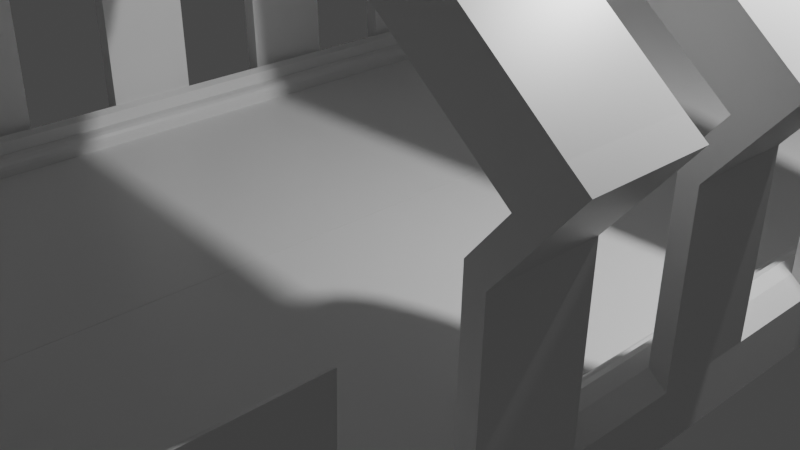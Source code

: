 # Source: bridge1_a10.blend  (saved by Blender 2.82.7; exported with 4.5.12 LTS)
import bpy
from mathutils import Matrix  # noqa: F401  (used for matrix-valued properties, if any)

bpy.ops.wm.read_factory_settings(use_empty=True)
scene = bpy.context.scene
scene.name = 'Scene'

# ---- collections
col_collection = bpy.data.collections.new('Collection'); scene.collection.children.link(col_collection)

# ---- materials (node trees are filled in below, after node groups)
mat_material = bpy.data.materials.new('Material')
mat_material.alpha_threshold = 0.0
mat_material.use_transparent_shadow = False
mat_material.line_color = (0.0, 0.0, 0.0, 1.0)

# ---- material node trees
mat_material.use_nodes = True; mat_material.node_tree.nodes.clear()
_N = mat_material.node_tree.nodes; _L = mat_material.node_tree.links
n0 = _N.new('ShaderNodeOutputMaterial'); n0.name = 'Material Output'; n0.location = (300, 300)
n1 = _N.new('ShaderNodeBsdfPrincipled'); n1.name = 'Principled BSDF'; n1.location = (10, 300)
n1.distribution = 'GGX'
n1.subsurface_method = 'BURLEY'
n1.inputs[2].default_value = 0.4
n1.inputs[3].default_value = 1.45
n1.inputs[27].default_value = (0.0, 0.0, 0.0, 1.0)
n1.inputs[28].default_value = 1.0
_L.new(n1.outputs[0], n0.inputs[0])
n0.is_active_output = True

# ---- world
world_world = bpy.data.worlds.new('World'); scene.world = world_world
world_world.use_nodes = True; world_world.node_tree.nodes.clear()
_N = world_world.node_tree.nodes; _L = world_world.node_tree.links
n0 = _N.new('ShaderNodeOutputWorld'); n0.name = 'World Output'; n0.location = (300, 300)
n1 = _N.new('ShaderNodeBackground'); n1.name = 'Background'; n1.location = (10, 300)
n1.inputs[0].default_value = (0.05088, 0.05088, 0.05088, 1.0)
_L.new(n1.outputs[0], n0.inputs[0])
n0.is_active_output = True
world_world.color = (0.05088, 0.05088, 0.05088)
world_world.use_sun_shadow = False
world_world.sun_shadow_jitter_overblur = 0.0

# ---- cameras
cam_camera = bpy.data.cameras.new('Camera')
cam_camera.clip_end = 100.0
cam_camera.ortho_scale = 7.314

# ---- lights
light_light = bpy.data.lights.new('Light', 'POINT')
light_light.transmission_factor = 0.0
light_light.energy = 1000.0
light_light.shadow_soft_size = 0.1
light_light.shadow_maximum_resolution = 0.006
light_light.use_absolute_resolution = True

# ---- meshes
me_cube = bpy.data.meshes.new('Cube')
me_cube.from_pydata([(-0.001745, 10.18, -0.181), (-0.001745, 10.18, 0.181), (-0.001745, -10.18, -0.181), (-0.001745, -10.18, 0.181), (-3.865, 10.18, -0.181), (-3.865, 10.18, 0.181), (-3.865, -10.18, -0.181), (-3.865, -10.18, 0.181), (-3.468, 10.18, 0.181), (-3.468, -10.18, -0.181), (-3.468, -10.18, 0.181), (-3.468, 10.18, -0.181), (-3.865, 10.18, 0.3247), (-3.865, -10.18, 0.3247), (-3.468, 10.18, 0.3591), (-3.696, 10.18, 0.4658), (-3.499, 10.18, 0.482), (-3.582, 10.18, 0.521), (-3.696, -10.18, 0.4658), (-3.468, -10.18, 0.3591), (-3.582, -10.18, 0.521), (-3.499, -10.18, 0.482), (-3.865, -9.159, 0.181), (-0.001745, -9.159, -0.181), (-3.865, -9.159, -0.181), (-0.001745, -9.159, 0.181), (-3.468, -9.159, 0.181), (-3.468, -9.159, -0.181), (-3.865, -9.159, 0.3247), (-3.468, -9.159, 0.3591), (-3.499, -9.159, 0.482), (-3.582, -9.159, 0.521), (-3.696, -9.159, 0.4658), (-3.865, -8.207, -0.181), (-0.001745, -8.207, 0.181), (-3.499, -8.207, 0.482), (-3.582, -8.207, 0.521), (-3.696, -8.207, 0.4658), (-3.865, -8.207, 0.181), (-0.001745, -8.207, -0.181), (-3.468, -8.207, 0.181), (-3.468, -8.207, -0.181), (-3.865, -8.207, 0.3247), (-3.468, -8.207, 0.3591), (-3.865, -7.105, -0.181), (-0.001745, -7.105, 0.181), (-3.499, -7.105, 0.482), (-3.582, -7.105, 0.521), (-3.696, -7.105, 0.4658), (-3.865, -7.105, 0.181), (-0.001745, -7.105, -0.181), (-3.468, -7.105, 0.181), (-3.468, -7.105, -0.181), (-3.865, -7.105, 0.3247), (-3.468, -7.105, 0.3591), (-3.865, -6.123, -0.181), (-0.001745, -6.123, 0.181), (-3.499, -6.123, 0.482), (-3.582, -6.123, 0.521), (-3.696, -6.123, 0.4658), (-3.865, -6.123, 0.181), (-0.001745, -6.123, -0.181), (-3.468, -6.123, 0.181), (-3.468, -6.123, -0.181), (-3.865, -6.123, 0.3247), (-3.468, -6.123, 0.3591), (-3.865, -5.084, -0.181), (-0.001745, -5.084, 0.181), (-3.499, -5.084, 0.482), (-3.582, -5.084, 0.521), (-3.696, -5.084, 0.4658), (-3.865, -5.084, 0.181), (-0.001745, -5.084, -0.181), (-3.468, -5.084, 0.181), (-3.468, -5.084, -0.181), (-3.865, -5.084, 0.3247), (-3.468, -5.084, 0.3591), (-3.865, -4.092, -0.181), (-0.001745, -4.092, 0.181), (-3.499, -4.092, 0.482), (-3.582, -4.092, 0.521), (-3.696, -4.092, 0.4658), (-3.865, -4.092, 0.181), (-0.001745, -4.092, -0.181), (-3.468, -4.092, 0.181), (-3.468, -4.092, -0.181), (-3.865, -4.092, 0.3247), (-3.468, -4.092, 0.3591), (-3.865, -3.043, -0.181), (-0.001745, -3.043, 0.181), (-3.499, -3.043, 0.482), (-3.582, -3.043, 0.521), (-3.696, -3.043, 0.4658), (-3.865, -3.043, 0.181), (-0.001745, -3.043, -0.181), (-3.468, -3.043, 0.181), (-3.468, -3.043, -0.181), (-3.865, -3.043, 0.3247), (-3.468, -3.043, 0.3591), (-3.865, -2.064, -0.181), (-0.001745, -2.064, 0.181), (-3.499, -2.064, 0.482), (-3.582, -2.064, 0.521), (-3.696, -2.064, 0.4658), (-3.865, -2.064, 0.181), (-0.001745, -2.064, -0.181), (-3.468, -2.064, 0.181), (-3.468, -2.064, -0.181), (-3.865, -2.064, 0.3247), (-3.468, -2.064, 0.3591), (-3.865, -1.008, -0.181), (-0.001745, -1.008, 0.181), (-3.499, -1.008, 0.482), (-3.582, -1.008, 0.521), (-3.696, -1.008, 0.4658), (-3.865, -1.008, 0.181), (-0.001745, -1.008, -0.181), (-3.468, -1.008, 0.181), (-3.468, -1.008, -0.181), (-3.865, -1.008, 0.3247), (-3.468, -1.008, 0.3591), (-3.865, -0.01131, -0.181), (-0.001745, -0.01131, 0.181), (-3.499, -0.01131, 0.482), (-3.582, -0.01131, 0.521), (-3.696, -0.01131, 0.4658), (-3.865, -0.01131, 0.181), (-0.001745, -0.01131, -0.181), (-3.468, -0.01131, 0.181), (-3.468, -0.01131, -0.181), (-3.865, -0.01131, 0.3247), (-3.468, -0.01131, 0.3591), (-3.865, 1.016, -0.181), (-0.001745, 1.016, 0.181), (-3.499, 1.016, 0.482), (-3.582, 1.016, 0.521), (-3.696, 1.016, 0.4658), (-3.865, 1.016, 0.181), (-0.001745, 1.016, -0.181), (-3.468, 1.016, 0.181), (-3.468, 1.016, -0.181), (-3.865, 1.016, 0.3247), (-3.468, 1.016, 0.3591), (-3.865, 2.039, -0.181), (-0.001745, 2.039, 0.181), (-3.499, 2.039, 0.482), (-3.582, 2.039, 0.521), (-3.696, 2.039, 0.4658), (-3.865, 2.039, 0.181), (-0.001745, 2.039, -0.181), (-3.468, 2.039, 0.181), (-3.468, 2.039, -0.181), (-3.865, 2.039, 0.3247), (-3.468, 2.039, 0.3591), (-3.865, 3.045, -0.181), (-0.001745, 3.045, 0.181), (-3.499, 3.045, 0.482), (-3.582, 3.045, 0.521), (-3.696, 3.045, 0.4658), (-3.865, 3.045, 0.181), (-0.001745, 3.045, -0.181), (-3.468, 3.045, 0.181), (-3.468, 3.045, -0.181), (-3.865, 3.045, 0.3247), (-3.468, 3.045, 0.3591), (-3.865, 4.092, -0.181), (-0.001745, 4.092, 0.181), (-3.499, 4.092, 0.482), (-3.582, 4.092, 0.521), (-3.696, 4.092, 0.4658), (-3.865, 4.092, 0.181), (-0.001745, 4.092, -0.181), (-3.468, 4.092, 0.181), (-3.468, 4.092, -0.181), (-3.865, 4.092, 0.3247), (-3.468, 4.092, 0.3591), (-3.865, 5.171, -0.181), (-0.001745, 5.171, 0.181), (-3.499, 5.171, 0.482), (-3.582, 5.171, 0.521), (-3.696, 5.171, 0.4658), (-3.865, 5.171, 0.181), (-0.001745, 5.171, -0.181), (-3.468, 5.171, 0.181), (-3.468, 5.171, -0.181), (-3.865, 5.171, 0.3247), (-3.468, 5.171, 0.3591), (-3.865, 6.214, -0.181), (-0.001745, 6.214, 0.181), (-3.499, 6.214, 0.482), (-3.582, 6.214, 0.521), (-3.696, 6.214, 0.4658), (-3.865, 6.214, 0.181), (-0.001745, 6.214, -0.181), (-3.468, 6.214, 0.181), (-3.468, 6.214, -0.181), (-3.865, 6.214, 0.3247), (-3.468, 6.214, 0.3591), (-3.865, 7.253, -0.181), (-0.001745, 7.253, 0.181), (-3.499, 7.253, 0.482), (-3.582, 7.253, 0.521), (-3.696, 7.253, 0.4658), (-3.865, 7.253, 0.181), (-0.001745, 7.253, -0.181), (-3.468, 7.253, 0.181), (-3.468, 7.253, -0.181), (-3.865, 7.253, 0.3247), (-3.468, 7.253, 0.3591), (-3.865, 8.369, -0.181), (-0.001745, 8.369, 0.181), (-3.499, 8.369, 0.482), (-3.582, 8.369, 0.521), (-3.696, 8.369, 0.4658), (-3.865, 8.369, 0.181), (-0.001745, 8.369, -0.181), (-3.468, 8.369, 0.181), (-3.468, 8.369, -0.181), (-3.865, 8.369, 0.3247), (-3.468, 8.369, 0.3591), (-3.865, 9.32, -0.181), (-0.001745, 9.32, 0.181), (-3.499, 9.32, 0.482), (-3.582, 9.32, 0.521), (-3.696, 9.32, 0.4658), (-3.865, 9.32, 0.181), (-0.001745, 9.32, -0.181), (-3.468, 9.32, 0.181), (-3.468, 9.32, -0.181), (-3.865, 9.32, 0.3247), (-3.468, 9.32, 0.3591), (-3.912, 10.18, 1.981), (-3.912, -8.207, 1.981), (-3.912, -9.159, 1.981), (-3.912, -6.123, 1.981), (-3.912, -7.105, 1.981), (-3.912, -4.092, 1.981), (-3.912, -5.084, 1.981), (-3.912, -2.064, 1.981), (-3.912, -3.043, 1.981), (-3.743, -3.043, 2.122), (-3.743, -2.064, 2.122), (-3.912, -0.01131, 1.981), (-3.912, -1.008, 1.981), (-3.743, -1.008, 2.122), (-3.743, -0.01131, 2.122), (-3.912, 2.039, 1.981), (-3.912, 1.016, 1.981), (-3.743, 1.016, 2.122), (-3.743, 2.039, 2.122), (-3.912, 4.092, 1.981), (-3.912, 3.045, 1.981), (-3.912, 6.214, 1.981), (-3.912, 5.171, 1.981), (-3.912, 8.369, 1.981), (-3.912, 7.253, 1.981), (-3.912, 9.32, 1.981), (-3.865, -1.008, 0.3247), (-3.865, -2.064, 0.3247), (-3.696, -2.064, 0.4658), (-3.696, -1.008, 0.4658), (-3.865, 1.016, 0.3247), (-3.865, -0.01131, 0.3247), (-3.696, -0.01131, 0.4658), (-3.696, 1.016, 0.4658), (-3.912, -2.064, 1.981), (-3.912, -3.043, 1.981), (-3.743, -3.043, 2.122), (-3.743, -2.064, 2.122), (-3.912, -0.01131, 1.981), (-3.912, -1.008, 1.981), (-3.743, -1.008, 2.122), (-3.743, -0.01131, 2.122), (-3.912, 2.039, 1.981), (-3.912, 1.016, 1.981), (-3.743, 1.016, 2.122), (-3.743, 2.039, 2.122), (-3.912, -2.064, 1.981), (-3.912, -3.043, 1.981), (-3.743, -3.043, 2.122), (-3.743, -2.064, 2.122), (-3.912, -0.01131, 1.981), (-3.912, -1.008, 1.981), (-3.743, -1.008, 2.122), (-3.743, -0.01131, 2.122), (-3.912, 2.039, 1.981), (-3.912, 1.016, 1.981), (-3.743, 1.016, 2.122), (-3.743, 2.039, 2.122), (-4.553, -2.064, 2.75), (-4.553, -3.043, 2.75), (-4.383, -3.043, 2.891), (-4.383, -2.064, 2.891), (-4.553, -0.01131, 2.75), (-4.553, -1.008, 2.75), (-4.383, -1.008, 2.891), (-4.383, -0.01131, 2.891), (-4.553, 2.039, 2.75), (-4.553, 1.016, 2.75), (-4.383, 1.016, 2.891), (-4.383, 2.039, 2.891), (-4.553, -2.064, 2.75), (-4.553, -3.043, 2.75), (-4.383, -3.043, 2.891), (-4.383, -2.064, 2.891), (-4.553, -0.01131, 2.75), (-4.553, -1.008, 2.75), (-4.383, -1.008, 2.891), (-4.383, -0.01131, 2.891), (-4.553, 2.039, 2.75), (-4.553, 1.016, 2.75), (-4.383, 1.016, 2.891), (-4.383, 2.039, 2.891), (-4.233, -3.043, 2.365), (-4.063, -3.043, 2.506), (-4.063, -2.064, 2.506), (-4.233, -2.064, 2.365), (-4.233, -1.008, 2.365), (-4.063, -1.008, 2.506), (-4.063, -0.01131, 2.506), (-4.233, -0.01131, 2.365), (-4.233, 2.039, 2.365), (-4.233, 1.016, 2.365), (-4.063, 1.016, 2.506), (-4.063, 2.039, 2.506), (-2.944, -3.043, 4.121), (-2.944, -2.064, 4.121), (-2.944, -1.008, 4.121), (-2.944, -0.01131, 4.121), (-2.944, 1.016, 4.121), (-2.944, 2.039, 4.121), (-2.97, -3.043, 3.931), (-3.021, -3.043, 3.375), (-2.885, -3.043, 3.746), (-2.903, -3.043, 3.542), (-3.021, -2.064, 3.375), (-2.97, -2.064, 3.931), (-2.903, -2.064, 3.542), (-2.885, -2.064, 3.746), (-2.97, -1.008, 3.931), (-3.021, -1.008, 3.375), (-2.885, -1.008, 3.746), (-2.903, -1.008, 3.542), (-3.021, -0.01131, 3.375), (-2.97, -0.01131, 3.931), (-2.903, -0.01131, 3.542), (-2.885, -0.01131, 3.746), (-2.97, 1.016, 3.931), (-3.021, 1.016, 3.375), (-2.885, 1.016, 3.746), (-2.903, 1.016, 3.542), (-3.021, 2.039, 3.375), (-2.97, 2.039, 3.931), (-2.903, 2.039, 3.542), (-2.885, 2.039, 3.746), (-0.001775, -3.043, 4.269), (-0.001775, -2.064, 4.269), (-0.001775, -1.008, 3.71), (-0.001775, -0.01131, 3.71), (-0.001775, 1.016, 4.269), (-0.001775, 2.039, 4.269), (-0.0284, -3.043, 4.079), (-0.0284, -2.064, 4.079), (-0.0284, -1.008, 3.519), (-0.0284, -0.01131, 3.519), (-0.0284, 1.016, 4.079), (-0.0284, 2.039, 4.079), (-3.912, 9.32, 1.981), (-3.697, 9.32, 0.4975), (-3.867, 9.32, 1.962), (-3.822, 9.32, 1.834), (-3.779, 9.32, 1.605), (-3.743, 9.32, 1.291), (-3.715, 9.32, 0.9132), (-3.697, 10.18, 0.4975), (-3.912, 10.18, 1.981), (-3.715, 10.18, 0.9132), (-3.743, 10.18, 1.291), (-3.779, 10.18, 1.605), (-3.822, 10.18, 1.834), (-3.867, 10.18, 1.962), (-3.912, -9.159, 1.981), (-3.697, -9.159, 0.4975), (-3.867, -9.159, 1.962), (-3.822, -9.159, 1.834), (-3.779, -9.159, 1.605), (-3.743, -9.159, 1.291), (-3.715, -9.159, 0.9132), (-3.697, -8.207, 0.4975), (-3.912, -8.207, 1.981), (-3.715, -8.207, 0.9132), (-3.743, -8.207, 1.291), (-3.779, -8.207, 1.605), (-3.822, -8.207, 1.834), (-3.867, -8.207, 1.962), (-3.912, -7.105, 1.981), (-3.697, -7.105, 0.4975), (-3.867, -7.105, 1.962), (-3.822, -7.105, 1.834), (-3.779, -7.105, 1.605), (-3.743, -7.105, 1.291), (-3.715, -7.105, 0.9132), (-3.697, -6.123, 0.4975), (-3.912, -6.123, 1.981), (-3.715, -6.123, 0.9132), (-3.743, -6.123, 1.291), (-3.779, -6.123, 1.605), (-3.822, -6.123, 1.834), (-3.867, -6.123, 1.962), (-3.912, -5.084, 1.981), (-3.697, -5.084, 0.4975), (-3.867, -5.084, 1.962), (-3.822, -5.084, 1.834), (-3.779, -5.084, 1.605), (-3.743, -5.084, 1.291), (-3.715, -5.084, 0.9132), (-3.697, -4.092, 0.4975), (-3.912, -4.092, 1.981), (-3.715, -4.092, 0.9132), (-3.743, -4.092, 1.291), (-3.779, -4.092, 1.605), (-3.822, -4.092, 1.834), (-3.867, -4.092, 1.962), (-3.912, 3.045, 1.981), (-3.697, 3.045, 0.4975), (-3.867, 3.045, 1.962), (-3.822, 3.045, 1.834), (-3.779, 3.045, 1.605), (-3.743, 3.045, 1.291), (-3.715, 3.045, 0.9132), (-3.697, 4.092, 0.4975), (-3.912, 4.092, 1.981), (-3.715, 4.092, 0.9132), (-3.743, 4.092, 1.291), (-3.779, 4.092, 1.605), (-3.822, 4.092, 1.834), (-3.867, 4.092, 1.962), (-3.912, 5.171, 1.981), (-3.697, 5.171, 0.4975), (-3.867, 5.171, 1.962), (-3.822, 5.171, 1.834), (-3.779, 5.171, 1.605), (-3.743, 5.171, 1.291), (-3.715, 5.171, 0.9132), (-3.697, 6.214, 0.4975), (-3.912, 6.214, 1.981), (-3.715, 6.214, 0.9132), (-3.743, 6.214, 1.291), (-3.779, 6.214, 1.605), (-3.822, 6.214, 1.834), (-3.867, 6.214, 1.962), (-3.912, 7.253, 1.981), (-3.697, 7.253, 0.4975), (-3.867, 7.253, 1.962), (-3.822, 7.253, 1.834), (-3.779, 7.253, 1.605), (-3.743, 7.253, 1.291), (-3.715, 7.253, 0.9132), (-3.697, 8.369, 0.4975), (-3.912, 8.369, 1.981), (-3.715, 8.369, 0.9132), (-3.743, 8.369, 1.291), (-3.779, 8.369, 1.605), (-3.822, 8.369, 1.834), (-3.867, 8.369, 1.962), (-3.293, -9.159, 0.181), (-3.293, -10.18, 0.181), (-3.307, -10.18, 0.3648), (-3.293, 10.18, 0.181), (-3.293, -8.207, 0.181), (-3.293, -7.105, 0.181), (-3.293, -6.123, 0.181), (-3.293, -5.084, 0.181), (-3.293, -4.092, 0.181), (-3.293, -3.043, 0.181), (-3.293, -2.064, 0.181), (-3.293, -1.008, 0.181), (-3.293, -0.01131, 0.181), (-3.293, 1.016, 0.181), (-3.293, 2.039, 0.181), (-3.293, 3.045, 0.181), (-3.293, 4.092, 0.181), (-3.293, 5.171, 0.181), (-3.293, 6.214, 0.181), (-3.293, 7.253, 0.181), (-3.293, 8.369, 0.181), (-3.293, 9.32, 0.181), (-3.311, -9.161, 0.3135), (-3.353, -10.18, 0.3518), (-8.227, -0.1002, -2.059), (-8.704, -0.09784, -1.989), (-3.379, -9.159, 0.3564), (-3.287, -9.159, 0.2535), (-3.281, -9.26, 0.3546), (-3.311, -9.161, 0.3135), (-3.341, -9.159, 0.3477), (-3.31, -9.159, 0.3251), (-3.291, -9.159, 0.292), (-3.293, 10.18, 0.2589), (-3.393, 10.18, 0.3591), (-3.3, 10.18, 0.2973), (-3.322, 10.18, 0.3298), (-3.355, 10.18, 0.3515), (-3.393, -8.207, 0.3591), (-3.293, -8.207, 0.2589), (-3.355, -8.207, 0.3515), (-3.322, -8.207, 0.3298), (-3.3, -8.207, 0.2973), (-3.393, -7.105, 0.3591), (-3.293, -7.105, 0.2589), (-3.355, -7.105, 0.3515), (-3.322, -7.105, 0.3298), (-3.3, -7.105, 0.2973), (-3.393, -6.123, 0.3591), (-3.293, -6.123, 0.2589), (-3.355, -6.123, 0.3515), (-3.322, -6.123, 0.3298), (-3.3, -6.123, 0.2973), (-3.393, -5.084, 0.3591), (-3.293, -5.084, 0.2589), (-3.355, -5.084, 0.3515), (-3.322, -5.084, 0.3298), (-3.3, -5.084, 0.2973), (-3.393, -4.092, 0.3591), (-3.293, -4.092, 0.2589), (-3.355, -4.092, 0.3515), (-3.322, -4.092, 0.3298), (-3.3, -4.092, 0.2973), (-3.393, -3.043, 0.3591), (-3.293, -3.043, 0.2589), (-3.355, -3.043, 0.3515), (-3.322, -3.043, 0.3298), (-3.3, -3.043, 0.2973), (-3.393, -2.064, 0.3591), (-3.293, -2.064, 0.2589), (-3.355, -2.064, 0.3515), (-3.322, -2.064, 0.3298), (-3.3, -2.064, 0.2973), (-3.393, -1.008, 0.3591), (-3.293, -1.008, 0.2589), (-3.355, -1.008, 0.3515), (-3.322, -1.008, 0.3298), (-3.3, -1.008, 0.2973), (-3.393, -0.01131, 0.3591), (-3.293, -0.01131, 0.2589), (-3.355, -0.01131, 0.3515), (-3.322, -0.01131, 0.3298), (-3.3, -0.01131, 0.2973), (-3.393, 1.016, 0.3591), (-3.293, 1.016, 0.2589), (-3.355, 1.016, 0.3515), (-3.322, 1.016, 0.3298), (-3.3, 1.016, 0.2973), (-3.393, 2.039, 0.3591), (-3.293, 2.039, 0.2589), (-3.355, 2.039, 0.3515), (-3.322, 2.039, 0.3298), (-3.3, 2.039, 0.2973), (-3.393, 3.045, 0.3591), (-3.293, 3.045, 0.2589), (-3.355, 3.045, 0.3515), (-3.322, 3.045, 0.3298), (-3.3, 3.045, 0.2973), (-3.393, 4.092, 0.3591), (-3.293, 4.092, 0.2589), (-3.355, 4.092, 0.3515), (-3.322, 4.092, 0.3298), (-3.3, 4.092, 0.2973), (-3.393, 5.171, 0.3591), (-3.293, 5.171, 0.2589), (-3.355, 5.171, 0.3515), (-3.322, 5.171, 0.3298), (-3.3, 5.171, 0.2973), (-3.393, 6.214, 0.3591), (-3.293, 6.214, 0.2589), (-3.355, 6.214, 0.3515), (-3.322, 6.214, 0.3298), (-3.3, 6.214, 0.2973), (-3.393, 7.253, 0.3591), (-3.293, 7.253, 0.2589), (-3.355, 7.253, 0.3515), (-3.322, 7.253, 0.3298), (-3.3, 7.253, 0.2973), (-3.393, 8.369, 0.3591), (-3.293, 8.369, 0.2589), (-3.355, 8.369, 0.3515), (-3.322, 8.369, 0.3298), (-3.3, 8.369, 0.2973), (-3.393, 9.32, 0.3591), (-3.293, 9.32, 0.2589), (-3.355, 9.32, 0.3515), (-3.322, 9.32, 0.3298), (-3.3, 9.32, 0.2973), (-0.0284, -3.043, 4.079), (-0.0284, -2.064, 4.079), (-0.0284, 1.016, 4.079), (-0.0284, 2.039, 4.079), (0.02525, -3.043, 4.265), (0.02525, -2.064, 4.265), (-0.001379, -3.043, 4.075), (-0.001379, -2.064, 4.075), (0.03227, -1.008, 3.705), (0.03227, -0.01131, 3.705), (0.005646, -1.008, 3.515), (0.005646, -0.01131, 3.515), (0.02523, 1.016, 4.265), (0.02523, 2.039, 4.265), (-0.001399, 1.016, 4.075), (-0.001399, 2.039, 4.075)], [], [(27, 24, 6, 9), (10, 9, 6, 7), (225, 220, 4, 5), (26, 25, 3, 10), (25, 23, 2, 3), (8, 11, 0, 1), (5, 4, 11, 8), (3, 2, 9, 10), (23, 27, 9, 2), (164, 175, 563, 558), (28, 32, 18, 13), (10, 7, 13, 18, 20, 21, 19), (225, 5, 12, 229), (29, 19, 21, 30), (30, 21, 20, 31), (31, 20, 18, 32), (5, 8, 14, 16, 17, 15, 12), (36, 31, 32, 37), (35, 30, 31, 36), (43, 29, 30, 35), (7, 22, 28, 13), (86, 81, 416, 418, 419, 420, 421, 422, 417, 236), (216, 205, 484, 485), (39, 41, 27, 23), (34, 39, 23, 25), (40, 34, 25, 26), (7, 6, 24, 22), (41, 33, 24, 27), (52, 44, 33, 41), (51, 45, 34, 40), (45, 50, 39, 34), (50, 52, 41, 39), (95, 84, 473, 474), (53, 48, 37, 42), (54, 43, 35, 46), (46, 35, 36, 47), (47, 36, 37, 48), (22, 38, 42, 28), (22, 24, 33, 38), (58, 47, 48, 59), (57, 46, 47, 58), (65, 54, 46, 57), (12, 15, 374, 376, 377, 378, 379, 380, 375, 231), (197, 208, 578, 573), (61, 63, 52, 50), (56, 61, 50, 45), (62, 56, 45, 51), (63, 55, 44, 52), (38, 49, 53, 42), (38, 33, 44, 49), (74, 66, 55, 63), (73, 67, 56, 62), (67, 72, 61, 56), (72, 74, 63, 61), (43, 54, 508, 503), (75, 70, 59, 64), (76, 65, 57, 68), (68, 57, 58, 69), (69, 58, 59, 70), (49, 60, 64, 53), (49, 44, 55, 60), (80, 69, 70, 81), (79, 68, 69, 80), (87, 76, 68, 79), (180, 185, 253, 437, 439, 440, 441, 442, 443, 438), (76, 87, 523, 518), (83, 85, 74, 72), (78, 83, 72, 67), (84, 78, 67, 73), (85, 77, 66, 74), (60, 71, 75, 64), (60, 55, 66, 71), (96, 88, 77, 85), (95, 89, 78, 84), (89, 94, 83, 78), (94, 96, 85, 83), (128, 117, 476, 477), (97, 92, 81, 86), (98, 87, 79, 90), (90, 79, 80, 91), (91, 80, 81, 92), (71, 82, 86, 75), (71, 66, 77, 82), (102, 91, 92, 103), (101, 90, 91, 102), (109, 98, 90, 101), (97, 108, 238, 239), (105, 107, 96, 94), (100, 105, 94, 89), (106, 100, 89, 95), (107, 99, 88, 96), (82, 93, 97, 86), (82, 77, 88, 93), (118, 110, 99, 107), (117, 111, 100, 106), (111, 116, 105, 100), (116, 118, 107, 105), (109, 120, 538, 533), (244, 114, 260, 271), (120, 109, 101, 112), (112, 101, 102, 113), (113, 102, 103, 114), (93, 104, 108, 97), (93, 88, 99, 104), (124, 113, 114, 125), (123, 112, 113, 124), (131, 120, 112, 123), (70, 75, 237, 409, 411, 412, 413, 414, 415, 410), (161, 150, 479, 480), (127, 129, 118, 116), (122, 127, 116, 111), (128, 122, 111, 117), (129, 121, 110, 118), (104, 115, 119, 108), (104, 99, 110, 115), (140, 132, 121, 129), (139, 133, 122, 128), (133, 138, 127, 122), (138, 140, 129, 127), (468, 486, 589, 498), (247, 246, 273, 274), (142, 131, 123, 134), (134, 123, 124, 135), (135, 124, 125, 136), (115, 126, 130, 119), (115, 110, 121, 126), (146, 135, 136, 147), (145, 134, 135, 146), (153, 142, 134, 145), (239, 238, 265, 266), (478, 477, 544, 549), (149, 151, 140, 138), (144, 149, 138, 133), (150, 144, 133, 139), (151, 143, 132, 140), (126, 137, 141, 130), (126, 121, 132, 137), (162, 154, 143, 151), (161, 155, 144, 150), (155, 160, 149, 144), (160, 162, 151, 149), (26, 10, 466, 465), (163, 158, 147, 152), (164, 153, 145, 156), (156, 145, 146, 157), (157, 146, 147, 158), (137, 148, 152, 141), (137, 132, 143, 148), (168, 157, 158, 169), (167, 156, 157, 168), (175, 164, 156, 167), (28, 42, 232, 233), (194, 183, 482, 483), (171, 173, 162, 160), (166, 171, 160, 155), (172, 166, 155, 161), (173, 165, 154, 162), (148, 159, 163, 152), (148, 143, 154, 159), (184, 176, 165, 173), (183, 177, 166, 172), (177, 182, 171, 166), (182, 184, 173, 171), (73, 62, 471, 472), (185, 180, 169, 174), (186, 175, 167, 178), (178, 167, 168, 179), (179, 168, 169, 180), (159, 170, 174, 163), (159, 154, 165, 170), (190, 179, 180, 191), (189, 178, 179, 190), (197, 186, 178, 189), (158, 163, 251, 423, 425, 426, 427, 428, 429, 424), (481, 480, 559, 564), (193, 195, 184, 182), (188, 193, 182, 177), (194, 188, 177, 183), (195, 187, 176, 184), (170, 181, 185, 174), (170, 165, 176, 181), (206, 198, 187, 195), (205, 199, 188, 194), (199, 204, 193, 188), (204, 206, 195, 193), (227, 216, 485, 486), (207, 202, 191, 196), (208, 197, 189, 200), (200, 189, 190, 201), (201, 190, 191, 202), (181, 192, 196, 185), (181, 176, 187, 192), (212, 201, 202, 213), (211, 200, 201, 212), (219, 208, 200, 211), (163, 174, 250, 251), (470, 469, 504, 509), (215, 217, 206, 204), (210, 215, 204, 199), (216, 210, 199, 205), (217, 209, 198, 206), (192, 203, 207, 196), (192, 187, 198, 203), (228, 220, 209, 217), (227, 221, 210, 216), (221, 226, 215, 210), (226, 228, 217, 215), (106, 95, 474, 475), (229, 224, 213, 218), (230, 219, 211, 222), (222, 211, 212, 223), (223, 212, 213, 224), (203, 214, 218, 207), (203, 198, 209, 214), (17, 223, 224, 15), (16, 222, 223, 17), (14, 230, 222, 16), (147, 136, 248, 249), (484, 483, 574, 579), (0, 11, 228, 226), (1, 0, 226, 221), (8, 1, 221, 227), (11, 4, 220, 228), (214, 225, 229, 218), (214, 209, 220, 225), (37, 32, 382, 388), (59, 48, 396, 402), (81, 70, 410, 416), (125, 245, 272, 263), (114, 103, 259, 260), (136, 125, 263, 264), (169, 158, 424, 430), (191, 180, 438, 444), (213, 202, 452, 458), (224, 229, 256, 367, 369, 370, 371, 372, 373, 368), (231, 375, 367, 256), (174, 169, 430, 432, 433, 434, 435, 436, 431, 250), (185, 196, 252, 253), (238, 108, 258, 265), (250, 431, 423, 251), (32, 28, 233, 381, 383, 384, 385, 386, 387, 382), (103, 92, 240, 241), (119, 130, 242, 243), (202, 207, 255, 451, 453, 454, 455, 456, 457, 452), (48, 53, 235, 395, 397, 398, 399, 400, 401, 396), (92, 97, 239, 240), (196, 191, 444, 446, 447, 448, 449, 450, 445, 252), (207, 218, 254, 255), (42, 37, 388, 390, 391, 392, 393, 394, 389, 232), (53, 64, 234, 235), (245, 244, 271, 272), (252, 445, 437, 253), (125, 114, 244, 245), (141, 152, 246, 247), (236, 417, 409, 237), (232, 389, 381, 233), (119, 243, 270, 257), (218, 213, 458, 460, 461, 462, 463, 464, 459, 254), (229, 12, 231, 256), (64, 59, 402, 404, 405, 406, 407, 408, 403, 234), (75, 86, 236, 237), (152, 147, 249, 246), (254, 459, 451, 255), (234, 403, 395, 235), (257, 260, 259, 258), (261, 264, 263, 262), (264, 261, 274, 275), (276, 275, 287, 288), (265, 268, 280, 277), (272, 271, 283, 284), (258, 259, 268, 265), (262, 263, 272, 269), (260, 257, 270, 271), (240, 239, 266, 267), (103, 241, 268, 259), (241, 240, 267, 268), (249, 248, 275, 276), (246, 249, 276, 273), (248, 136, 264, 275), (243, 242, 269, 270), (141, 247, 274, 261), (130, 141, 261, 262), (242, 130, 262, 269), (108, 119, 257, 258), (318, 317, 294, 295), (322, 321, 297, 298), (314, 313, 290, 291), (266, 265, 277, 278), (269, 272, 284, 281), (270, 269, 281, 282), (273, 276, 288, 285), (267, 266, 278, 279), (274, 273, 285, 286), (271, 270, 282, 283), (268, 267, 279, 280), (275, 274, 286, 287), (298, 297, 309, 310), (291, 290, 302, 303), (297, 300, 312, 309), (300, 324, 351, 353, 354, 352, 330), (323, 322, 298, 299), (323, 299, 329, 347, 349, 350, 348), (316, 315, 292, 289), (296, 319, 343, 345, 346, 344, 328), (313, 316, 289, 290), (320, 319, 296, 293), (317, 320, 293, 294), (321, 324, 300, 297), (301, 304, 303, 302), (305, 308, 307, 306), (309, 312, 311, 310), (295, 294, 306, 307), (292, 291, 303, 304), (299, 298, 310, 311), (296, 295, 307, 308), (289, 292, 304, 301), (300, 299, 311, 312), (290, 289, 301, 302), (293, 296, 308, 305), (294, 293, 305, 306), (278, 277, 316, 313), (277, 280, 315, 316), (280, 279, 314, 315), (279, 278, 313, 314), (282, 281, 320, 317), (281, 284, 319, 320), (284, 283, 318, 319), (283, 282, 317, 318), (285, 288, 324, 321), (288, 287, 323, 324), (287, 286, 322, 323), (286, 285, 321, 322), (315, 314, 332, 335), (319, 318, 340, 343), (324, 323, 348, 351), (328, 344, 364, 358), (291, 292, 326, 325), (318, 295, 327, 339, 341, 342, 340), (347, 329, 359, 365), (295, 296, 328, 327), (292, 315, 335, 337, 338, 336, 326), (299, 300, 330, 329), (326, 336, 362, 356), (331, 336, 338, 333), (333, 338, 337, 334), (334, 337, 335, 332), (339, 344, 346, 341), (341, 346, 345, 342), (342, 345, 343, 340), (347, 352, 354, 349), (349, 354, 353, 350), (350, 353, 351, 348), (314, 291, 325, 331, 333, 334, 332), (362, 361, 599, 600), (357, 358, 602, 601), (366, 365, 607, 608), (327, 328, 358, 357), (329, 330, 360, 359), (331, 325, 355, 361), (330, 352, 366, 360), (352, 347, 365, 366), (344, 339, 363, 364), (339, 327, 357, 363), (336, 331, 361, 362), (325, 326, 356, 355), (367, 375, 380, 369), (369, 380, 379, 370), (370, 379, 378, 371), (371, 378, 377, 372), (372, 377, 376, 373), (373, 376, 374, 368), (381, 389, 394, 383), (383, 394, 393, 384), (384, 393, 392, 385), (385, 392, 391, 386), (386, 391, 390, 387), (387, 390, 388, 382), (395, 403, 408, 397), (397, 408, 407, 398), (398, 407, 406, 399), (399, 406, 405, 400), (400, 405, 404, 401), (401, 404, 402, 396), (409, 417, 422, 411), (411, 422, 421, 412), (412, 421, 420, 413), (413, 420, 419, 414), (414, 419, 418, 415), (415, 418, 416, 410), (423, 431, 436, 425), (425, 436, 435, 426), (426, 435, 434, 427), (427, 434, 433, 428), (428, 433, 432, 429), (429, 432, 430, 424), (437, 445, 450, 439), (439, 450, 449, 440), (440, 449, 448, 441), (441, 448, 447, 442), (442, 447, 446, 443), (443, 446, 444, 438), (451, 459, 464, 453), (453, 464, 463, 454), (454, 463, 462, 455), (455, 462, 461, 456), (456, 461, 460, 457), (457, 460, 458, 452), (15, 224, 368, 374), (467, 493, 494, 487, 488), (465, 466, 467, 493, 492), (54, 65, 513, 508), (472, 471, 514, 519), (65, 76, 518, 513), (87, 98, 528, 523), (475, 474, 529, 534), (98, 109, 533, 528), (120, 131, 543, 538), (131, 142, 548, 543), (142, 153, 553, 548), (480, 479, 554, 559), (153, 164, 558, 553), (175, 186, 568, 563), (483, 482, 569, 574), (186, 197, 573, 568), (208, 219, 583, 578), (486, 485, 584, 589), (219, 230, 588, 583), (230, 14, 499, 588), (62, 51, 470, 471), (183, 172, 481, 482), (477, 476, 539, 544), (10, 19, 467, 466), (150, 139, 478, 479), (474, 473, 524, 529), (485, 484, 579, 584), (117, 106, 475, 476), (471, 470, 509, 514), (469, 465, 492, 504), (8, 227, 486, 468), (482, 481, 564, 569), (84, 73, 472, 473), (205, 194, 483, 484), (479, 478, 549, 554), (51, 40, 469, 470), (172, 161, 480, 481), (476, 475, 534, 539), (14, 8, 468, 498, 500, 501, 502, 499), (139, 128, 477, 478), (40, 26, 465, 469), (473, 472, 519, 524), (29, 43, 503, 491), (491, 495, 496, 497, 492, 493, 494), (504, 492, 497, 507), (507, 497, 496, 506), (506, 496, 495, 505), (505, 495, 491, 503), (509, 504, 507, 512), (512, 507, 506, 511), (511, 506, 505, 510), (510, 505, 503, 508), (514, 509, 512, 517), (517, 512, 511, 516), (516, 511, 510, 515), (515, 510, 508, 513), (519, 514, 517, 522), (522, 517, 516, 521), (521, 516, 515, 520), (520, 515, 513, 518), (524, 519, 522, 527), (527, 522, 521, 526), (526, 521, 520, 525), (525, 520, 518, 523), (529, 524, 527, 532), (532, 527, 526, 531), (531, 526, 525, 530), (530, 525, 523, 528), (534, 529, 532, 537), (537, 532, 531, 536), (536, 531, 530, 535), (535, 530, 528, 533), (539, 534, 537, 542), (542, 537, 536, 541), (541, 536, 535, 540), (540, 535, 533, 538), (544, 539, 542, 547), (547, 542, 541, 546), (546, 541, 540, 545), (545, 540, 538, 543), (549, 544, 547, 552), (552, 547, 546, 551), (551, 546, 545, 550), (550, 545, 543, 548), (554, 549, 552, 557), (557, 552, 551, 556), (556, 551, 550, 555), (555, 550, 548, 553), (559, 554, 557, 562), (562, 557, 556, 561), (561, 556, 555, 560), (560, 555, 553, 558), (564, 559, 562, 567), (567, 562, 561, 566), (566, 561, 560, 565), (565, 560, 558, 563), (569, 564, 567, 572), (572, 567, 566, 571), (571, 566, 565, 570), (570, 565, 563, 568), (574, 569, 572, 577), (577, 572, 571, 576), (576, 571, 570, 575), (575, 570, 568, 573), (579, 574, 577, 582), (582, 577, 576, 581), (581, 576, 575, 580), (580, 575, 573, 578), (584, 579, 582, 587), (587, 582, 581, 586), (586, 581, 580, 585), (585, 580, 578, 583), (589, 584, 587, 592), (592, 587, 586, 591), (591, 586, 585, 590), (590, 585, 583, 588), (498, 589, 592, 500), (500, 592, 591, 501), (501, 591, 590, 502), (502, 590, 588, 499), (19, 29, 491, 494, 493, 467), (366, 365, 595, 596), (362, 361, 593, 594), (600, 599, 597, 598), (361, 355, 597, 599), (355, 356, 598, 597), (356, 362, 600, 598), (604, 603, 601, 602), (363, 357, 601, 603), (364, 363, 603, 604), (358, 364, 604, 602), (608, 607, 605, 606), (360, 366, 608, 606), (359, 360, 606, 605), (365, 359, 605, 607)])
_uv = me_cube.uv_layers.new(name='UVMap')
_uv.uv.foreach_set('vector', [0.8493, 0.7374, 0.875, 0.7374, 0.875, 0.75, 0.8493, 0.75, 0.375, 0.9743, 0.625, 0.9743, 0.625, 1.0, 0.375, 1.0, 0.375, 0.2394, 0.625, 0.2394, 0.625, 0.25, 0.375, 0.25, 0.1507, 0.7374, 0.375, 0.7374, 0.375, 0.75, 0.1507, 0.75, 0.375, 0.7374, 0.625, 0.7374, 0.625, 0.75, 0.375, 0.75, 0.375, 0.2757, 0.625, 0.2757, 0.625, 0.5, 0.375, 0.5, 0.375, 0.25, 0.625, 0.25, 0.625, 0.2757, 0.375, 0.2757, 0.375, 0.75, 0.625, 0.75, 0.625, 0.9743, 0.375, 0.9743, 0.625, 0.7374, 0.8493, 0.7374, 0.8493, 0.75, 0.625, 0.75, 0.1507, 0.5876, 0.1507, 0.5748, 0.1507, 0.5748, 0.1507, 0.5876, 0.125, 0.7374, 0.136, 0.7374, 0.136, 0.75, 0.125, 0.75, 0.375, 0.9743, 0.375, 1.0, 0.375, 1.0, 0.375, 0.989, 0.2197, 0.8272, 0.2255, 0.8254, 0.375, 0.9743, 0.375, 0.2394, 0.375, 0.25, 0.375, 0.25, 0.375, 0.2394, 0.1507, 0.7374, 0.1507, 0.75, 0.2255, 0.8254, 0.2255, 0.8053, 0.2255, 0.8053, 0.2255, 0.8254, 0.2197, 0.8272, 0.2197, 0.8069, 0.2197, 0.8069, 0.2197, 0.8272, 0.136, 0.75, 0.136, 0.7374, 0.375, 0.25, 0.375, 0.2757, 0.375, 0.2757, 0.2255, 0.4246, 0.2197, 0.4228, 0.375, 0.261, 0.375, 0.25, 0.2197, 0.788, 0.2197, 0.8069, 0.136, 0.7374, 0.136, 0.7258, 0.2255, 0.7866, 0.2255, 0.8053, 0.2197, 0.8069, 0.2197, 0.788, 0.1507, 0.7258, 0.1507, 0.7374, 0.2255, 0.8053, 0.2255, 0.7866, 0.375, 0.0, 0.375, 0.01256, 0.375, 0.01256, 0.375, 0.0, 0.125, 0.6752, 0.136, 0.6752, 0.136, 0.6752, 0.1358, 0.6752, 0.1355, 0.6752, 0.1349, 0.6752, 0.126, 0.6752, 0.1267, 0.6752, 0.125, 0.6752, 0.125, 0.6752, 0.1507, 0.5223, 0.1507, 0.536, 0.1507, 0.536, 0.1507, 0.5223, 0.625, 0.7258, 0.8493, 0.7258, 0.8493, 0.7374, 0.625, 0.7374, 0.375, 0.7258, 0.625, 0.7258, 0.625, 0.7374, 0.375, 0.7374, 0.1507, 0.7258, 0.375, 0.7258, 0.375, 0.7374, 0.1507, 0.7374, 0.375, 0.0, 0.625, 0.0, 0.625, 0.01256, 0.375, 0.01256, 0.8493, 0.7258, 0.875, 0.7258, 0.875, 0.7374, 0.8493, 0.7374, 0.8493, 0.7122, 0.875, 0.7122, 0.875, 0.7258, 0.8493, 0.7258, 0.1507, 0.7122, 0.375, 0.7122, 0.375, 0.7258, 0.1507, 0.7258, 0.375, 0.7122, 0.625, 0.7122, 0.625, 0.7258, 0.375, 0.7258, 0.625, 0.7122, 0.8493, 0.7122, 0.8493, 0.7258, 0.625, 0.7258, 0.1507, 0.6624, 0.1507, 0.6752, 0.1507, 0.6752, 0.1507, 0.6624, 0.125, 0.7122, 0.136, 0.7122, 0.136, 0.7258, 0.125, 0.7258, 0.1507, 0.7122, 0.1507, 0.7258, 0.2255, 0.7866, 0.2255, 0.7649, 0.2255, 0.7649, 0.2255, 0.7866, 0.2197, 0.788, 0.2197, 0.7661, 0.2197, 0.7661, 0.2197, 0.788, 0.136, 0.7258, 0.136, 0.7122, 0.375, 0.01256, 0.375, 0.02424, 0.375, 0.02424, 0.375, 0.01256, 0.375, 0.01256, 0.625, 0.01256, 0.625, 0.02424, 0.375, 0.02424, 0.2197, 0.7466, 0.2197, 0.7661, 0.136, 0.7122, 0.136, 0.7002, 0.2255, 0.7455, 0.2255, 0.7649, 0.2197, 0.7661, 0.2197, 0.7466, 0.1507, 0.7002, 0.1507, 0.7122, 0.2255, 0.7649, 0.2255, 0.7455, 0.375, 0.25, 0.375, 0.261, 0.375, 0.261, 0.2156, 0.4202, 0.2156, 0.4198, 0.2156, 0.4192, 0.2075, 0.4185, 0.2091, 0.4176, 0.375, 0.25, 0.375, 0.25, 0.1507, 0.5487, 0.1507, 0.536, 0.1507, 0.536, 0.1507, 0.5487, 0.625, 0.7002, 0.8493, 0.7002, 0.8493, 0.7122, 0.625, 0.7122, 0.375, 0.7002, 0.625, 0.7002, 0.625, 0.7122, 0.375, 0.7122, 0.1507, 0.7002, 0.375, 0.7002, 0.375, 0.7122, 0.1507, 0.7122, 0.8493, 0.7002, 0.875, 0.7002, 0.875, 0.7122, 0.8493, 0.7122, 0.375, 0.02424, 0.375, 0.03778, 0.375, 0.03778, 0.375, 0.02424, 0.375, 0.02424, 0.625, 0.02424, 0.625, 0.03778, 0.375, 0.03778, 0.8493, 0.6874, 0.875, 0.6874, 0.875, 0.7002, 0.8493, 0.7002, 0.1507, 0.6874, 0.375, 0.6874, 0.375, 0.7002, 0.1507, 0.7002, 0.375, 0.6874, 0.625, 0.6874, 0.625, 0.7002, 0.375, 0.7002, 0.625, 0.6874, 0.8493, 0.6874, 0.8493, 0.7002, 0.625, 0.7002, 0.1507, 0.7258, 0.1507, 0.7122, 0.1507, 0.7122, 0.1507, 0.7258, 0.125, 0.6874, 0.136, 0.6874, 0.136, 0.7002, 0.125, 0.7002, 0.1507, 0.6874, 0.1507, 0.7002, 0.2255, 0.7455, 0.2255, 0.7251, 0.2255, 0.7251, 0.2255, 0.7455, 0.2197, 0.7466, 0.2197, 0.726, 0.2197, 0.726, 0.2197, 0.7466, 0.136, 0.7002, 0.136, 0.6874, 0.375, 0.03778, 0.375, 0.04984, 0.375, 0.04984, 0.375, 0.03778, 0.375, 0.03778, 0.625, 0.03778, 0.625, 0.04984, 0.375, 0.04984, 0.2197, 0.7063, 0.2197, 0.726, 0.136, 0.6874, 0.136, 0.6752, 0.2255, 0.7055, 0.2255, 0.7251, 0.2197, 0.726, 0.2197, 0.7063, 0.1507, 0.6752, 0.1507, 0.6874, 0.2255, 0.7251, 0.2255, 0.7055, 0.136, 0.5615, 0.125, 0.5615, 0.125, 0.5615, 0.125, 0.5615, 0.1267, 0.5615, 0.126, 0.5615, 0.1349, 0.5615, 0.1355, 0.5615, 0.1358, 0.5615, 0.136, 0.5615, 0.1507, 0.6874, 0.1507, 0.6752, 0.1507, 0.6752, 0.1507, 0.6874, 0.625, 0.6752, 0.8493, 0.6752, 0.8493, 0.6874, 0.625, 0.6874, 0.375, 0.6752, 0.625, 0.6752, 0.625, 0.6874, 0.375, 0.6874, 0.1507, 0.6752, 0.375, 0.6752, 0.375, 0.6874, 0.1507, 0.6874, 0.8493, 0.6752, 0.875, 0.6752, 0.875, 0.6874, 0.8493, 0.6874, 0.375, 0.04984, 0.375, 0.06258, 0.375, 0.06258, 0.375, 0.04984, 0.375, 0.04984, 0.625, 0.04984, 0.625, 0.06258, 0.375, 0.06258, 0.8493, 0.6624, 0.875, 0.6624, 0.875, 0.6752, 0.8493, 0.6752, 0.1507, 0.6624, 0.375, 0.6624, 0.375, 0.6752, 0.1507, 0.6752, 0.375, 0.6624, 0.625, 0.6624, 0.625, 0.6752, 0.375, 0.6752, 0.625, 0.6624, 0.8493, 0.6624, 0.8493, 0.6752, 0.625, 0.6752, 0.1507, 0.6251, 0.1507, 0.6374, 0.1507, 0.6374, 0.1507, 0.6251, 0.125, 0.6624, 0.136, 0.6624, 0.136, 0.6752, 0.125, 0.6752, 0.1507, 0.6624, 0.1507, 0.6752, 0.2255, 0.7055, 0.2255, 0.6849, 0.2255, 0.6849, 0.2255, 0.7055, 0.2197, 0.7063, 0.2197, 0.6854, 0.2197, 0.6854, 0.2197, 0.7063, 0.136, 0.6752, 0.136, 0.6624, 0.375, 0.06258, 0.375, 0.07477, 0.375, 0.07477, 0.375, 0.06258, 0.375, 0.06258, 0.625, 0.06258, 0.625, 0.07477, 0.375, 0.07477, 0.2197, 0.666, 0.2197, 0.6854, 0.136, 0.6624, 0.136, 0.6503, 0.2255, 0.6656, 0.2255, 0.6849, 0.2197, 0.6854, 0.2197, 0.666, 0.1507, 0.6503, 0.1507, 0.6624, 0.2255, 0.6849, 0.2255, 0.6656, 0.375, 0.08764, 0.375, 0.09967, 0.375, 0.09967, 0.375, 0.08764, 0.625, 0.6503, 0.8493, 0.6503, 0.8493, 0.6624, 0.625, 0.6624, 0.375, 0.6503, 0.625, 0.6503, 0.625, 0.6624, 0.375, 0.6624, 0.1507, 0.6503, 0.375, 0.6503, 0.375, 0.6624, 0.1507, 0.6624, 0.8493, 0.6503, 0.875, 0.6503, 0.875, 0.6624, 0.8493, 0.6624, 0.375, 0.07477, 0.375, 0.08764, 0.375, 0.08764, 0.375, 0.07477, 0.375, 0.07477, 0.625, 0.07477, 0.625, 0.08764, 0.375, 0.08764, 0.8493, 0.6374, 0.875, 0.6374, 0.875, 0.6503, 0.8493, 0.6503, 0.1507, 0.6374, 0.375, 0.6374, 0.375, 0.6503, 0.1507, 0.6503, 0.375, 0.6374, 0.625, 0.6374, 0.625, 0.6503, 0.375, 0.6503, 0.625, 0.6374, 0.8493, 0.6374, 0.8493, 0.6503, 0.625, 0.6503, 0.1507, 0.6503, 0.1507, 0.6374, 0.1507, 0.6374, 0.1507, 0.6503, 0.136, 0.6374, 0.136, 0.6374, 0.136, 0.6374, 0.136, 0.6374, 0.1507, 0.6374, 0.1507, 0.6503, 0.2255, 0.6656, 0.2255, 0.6448, 0.2255, 0.6448, 0.2255, 0.6656, 0.2197, 0.666, 0.2197, 0.645, 0.2197, 0.645, 0.2197, 0.666, 0.136, 0.6503, 0.136, 0.6374, 0.375, 0.08764, 0.375, 0.09967, 0.375, 0.09967, 0.375, 0.08764, 0.375, 0.08764, 0.625, 0.08764, 0.625, 0.09967, 0.375, 0.09967, 0.2197, 0.6252, 0.2197, 0.645, 0.136, 0.6374, 0.136, 0.6251, 0.2255, 0.6252, 0.2255, 0.6448, 0.2197, 0.645, 0.2197, 0.6252, 0.1507, 0.6251, 0.1507, 0.6374, 0.2255, 0.6448, 0.2255, 0.6252, 0.136, 0.6874, 0.125, 0.6874, 0.125, 0.6874, 0.125, 0.6874, 0.1267, 0.6874, 0.126, 0.6874, 0.1349, 0.6874, 0.1355, 0.6874, 0.1358, 0.6874, 0.136, 0.6874, 0.1507, 0.5876, 0.1507, 0.6, 0.1507, 0.6, 0.1507, 0.5876, 0.625, 0.6251, 0.8493, 0.6251, 0.8493, 0.6374, 0.625, 0.6374, 0.375, 0.6251, 0.625, 0.6251, 0.625, 0.6374, 0.375, 0.6374, 0.1507, 0.6251, 0.375, 0.6251, 0.375, 0.6374, 0.1507, 0.6374, 0.8493, 0.6251, 0.875, 0.6251, 0.875, 0.6374, 0.8493, 0.6374, 0.375, 0.09967, 0.375, 0.1126, 0.375, 0.1126, 0.375, 0.09967, 0.375, 0.09967, 0.625, 0.09967, 0.625, 0.1126, 0.375, 0.1126, 0.8493, 0.6125, 0.875, 0.6125, 0.875, 0.6251, 0.8493, 0.6251, 0.1507, 0.6125, 0.375, 0.6125, 0.375, 0.6251, 0.1507, 0.6251, 0.375, 0.6125, 0.625, 0.6125, 0.625, 0.6251, 0.375, 0.6251, 0.625, 0.6125, 0.8493, 0.6125, 0.8493, 0.6251, 0.625, 0.6251, 0.1507, 0.5, 0.1507, 0.5106, 0.1507, 0.5106, 0.1507, 0.5, 0.375, 0.1375, 0.375, 0.15, 0.375, 0.15, 0.375, 0.1375, 0.1507, 0.6125, 0.1507, 0.6251, 0.2255, 0.6252, 0.2255, 0.605, 0.2255, 0.605, 0.2255, 0.6252, 0.2197, 0.6252, 0.2197, 0.6048, 0.2197, 0.6048, 0.2197, 0.6252, 0.136, 0.6251, 0.136, 0.6125, 0.375, 0.1126, 0.375, 0.1249, 0.375, 0.1249, 0.375, 0.1126, 0.375, 0.1126, 0.625, 0.1126, 0.625, 0.1249, 0.375, 0.1249, 0.2197, 0.5845, 0.2197, 0.6048, 0.136, 0.6125, 0.136, 0.6, 0.2255, 0.5849, 0.2255, 0.605, 0.2197, 0.6048, 0.2197, 0.5845, 0.1507, 0.6, 0.1507, 0.6125, 0.2255, 0.605, 0.2255, 0.5849, 0.375, 0.08764, 0.375, 0.09967, 0.375, 0.09967, 0.375, 0.08764, 0.1507, 0.6125, 0.1507, 0.6251, 0.1507, 0.6251, 0.1507, 0.6125, 0.625, 0.6, 0.8493, 0.6, 0.8493, 0.6125, 0.625, 0.6125, 0.375, 0.6, 0.625, 0.6, 0.625, 0.6125, 0.375, 0.6125, 0.1507, 0.6, 0.375, 0.6, 0.375, 0.6125, 0.1507, 0.6125, 0.8493, 0.6, 0.875, 0.6, 0.875, 0.6125, 0.8493, 0.6125, 0.375, 0.1249, 0.375, 0.1375, 0.375, 0.1375, 0.375, 0.1249, 0.375, 0.1249, 0.625, 0.1249, 0.625, 0.1375, 0.375, 0.1375, 0.8493, 0.5876, 0.875, 0.5876, 0.875, 0.6, 0.8493, 0.6, 0.1507, 0.5876, 0.375, 0.5876, 0.375, 0.6, 0.1507, 0.6, 0.375, 0.5876, 0.625, 0.5876, 0.625, 0.6, 0.375, 0.6, 0.625, 0.5876, 0.8493, 0.5876, 0.8493, 0.6, 0.625, 0.6, 0.1507, 0.7374, 0.1507, 0.75, 0.1507, 0.75, 0.1507, 0.7374, 0.125, 0.5876, 0.136, 0.5876, 0.136, 0.6, 0.125, 0.6, 0.1507, 0.5876, 0.1507, 0.6, 0.2255, 0.5849, 0.2255, 0.5651, 0.2255, 0.5651, 0.2255, 0.5849, 0.2197, 0.5845, 0.2197, 0.5645, 0.2197, 0.5645, 0.2197, 0.5845, 0.136, 0.6, 0.136, 0.5876, 0.375, 0.1375, 0.375, 0.15, 0.375, 0.15, 0.375, 0.1375, 0.375, 0.1375, 0.625, 0.1375, 0.625, 0.15, 0.375, 0.15, 0.2197, 0.5437, 0.2197, 0.5645, 0.136, 0.5876, 0.136, 0.5748, 0.2255, 0.5444, 0.2255, 0.5651, 0.2197, 0.5645, 0.2197, 0.5437, 0.1507, 0.5748, 0.1507, 0.5876, 0.2255, 0.5651, 0.2255, 0.5444, 0.375, 0.01256, 0.375, 0.02424, 0.375, 0.02424, 0.375, 0.01256, 0.1507, 0.5487, 0.1507, 0.5615, 0.1507, 0.5615, 0.1507, 0.5487, 0.625, 0.5748, 0.8493, 0.5748, 0.8493, 0.5876, 0.625, 0.5876, 0.375, 0.5748, 0.625, 0.5748, 0.625, 0.5876, 0.375, 0.5876, 0.1507, 0.5748, 0.375, 0.5748, 0.375, 0.5876, 0.1507, 0.5876, 0.8493, 0.5748, 0.875, 0.5748, 0.875, 0.5876, 0.8493, 0.5876, 0.375, 0.15, 0.375, 0.1624, 0.375, 0.1624, 0.375, 0.15, 0.375, 0.15, 0.625, 0.15, 0.625, 0.1624, 0.375, 0.1624, 0.8493, 0.5615, 0.875, 0.5615, 0.875, 0.5748, 0.8493, 0.5748, 0.1507, 0.5615, 0.375, 0.5615, 0.375, 0.5748, 0.1507, 0.5748, 0.375, 0.5615, 0.625, 0.5615, 0.625, 0.5748, 0.375, 0.5748, 0.625, 0.5615, 0.8493, 0.5615, 0.8493, 0.5748, 0.625, 0.5748, 0.1507, 0.6874, 0.1507, 0.7002, 0.1507, 0.7002, 0.1507, 0.6874, 0.125, 0.5615, 0.136, 0.5615, 0.136, 0.5748, 0.125, 0.5748, 0.1507, 0.5615, 0.1507, 0.5748, 0.2255, 0.5444, 0.2255, 0.5232, 0.2255, 0.5232, 0.2255, 0.5444, 0.2197, 0.5437, 0.2197, 0.5223, 0.2197, 0.5223, 0.2197, 0.5437, 0.136, 0.5748, 0.136, 0.5615, 0.375, 0.1624, 0.375, 0.1752, 0.375, 0.1752, 0.375, 0.1624, 0.375, 0.1624, 0.625, 0.1624, 0.625, 0.1752, 0.375, 0.1752, 0.2197, 0.5016, 0.2197, 0.5223, 0.136, 0.5615, 0.136, 0.5487, 0.2255, 0.5027, 0.2255, 0.5232, 0.2197, 0.5223, 0.2197, 0.5016, 0.1507, 0.5487, 0.1507, 0.5615, 0.2255, 0.5232, 0.2255, 0.5027, 0.136, 0.5876, 0.125, 0.5876, 0.125, 0.5876, 0.125, 0.5876, 0.1267, 0.5876, 0.126, 0.5876, 0.1349, 0.5876, 0.1355, 0.5876, 0.1358, 0.5876, 0.136, 0.5876, 0.1507, 0.5748, 0.1507, 0.5876, 0.1507, 0.5876, 0.1507, 0.5748, 0.625, 0.5487, 0.8493, 0.5487, 0.8493, 0.5615, 0.625, 0.5615, 0.375, 0.5487, 0.625, 0.5487, 0.625, 0.5615, 0.375, 0.5615, 0.1507, 0.5487, 0.375, 0.5487, 0.375, 0.5615, 0.1507, 0.5615, 0.8493, 0.5487, 0.875, 0.5487, 0.875, 0.5615, 0.8493, 0.5615, 0.375, 0.1752, 0.375, 0.1885, 0.375, 0.1885, 0.375, 0.1752, 0.375, 0.1752, 0.625, 0.1752, 0.625, 0.1885, 0.375, 0.1885, 0.8493, 0.536, 0.875, 0.536, 0.875, 0.5487, 0.8493, 0.5487, 0.1507, 0.536, 0.375, 0.536, 0.375, 0.5487, 0.1507, 0.5487, 0.375, 0.536, 0.625, 0.536, 0.625, 0.5487, 0.375, 0.5487, 0.625, 0.536, 0.8493, 0.536, 0.8493, 0.5487, 0.625, 0.5487, 0.1507, 0.5106, 0.1507, 0.5223, 0.1507, 0.5223, 0.1507, 0.5106, 0.125, 0.536, 0.136, 0.536, 0.136, 0.5487, 0.125, 0.5487, 0.1507, 0.536, 0.1507, 0.5487, 0.2255, 0.5027, 0.2255, 0.4822, 0.2255, 0.4822, 0.2255, 0.5027, 0.2197, 0.5016, 0.2197, 0.4809, 0.2197, 0.4809, 0.2197, 0.5016, 0.136, 0.5487, 0.136, 0.536, 0.375, 0.1885, 0.375, 0.2013, 0.375, 0.2013, 0.375, 0.1885, 0.375, 0.1885, 0.625, 0.1885, 0.625, 0.2013, 0.375, 0.2013, 0.2197, 0.4588, 0.2197, 0.4809, 0.136, 0.536, 0.136, 0.5223, 0.2255, 0.4603, 0.2255, 0.4822, 0.2197, 0.4809, 0.2197, 0.4588, 0.1507, 0.5223, 0.1507, 0.536, 0.2255, 0.4822, 0.2255, 0.4603, 0.375, 0.1624, 0.375, 0.1752, 0.375, 0.1752, 0.375, 0.1624, 0.1507, 0.7122, 0.1507, 0.7258, 0.1507, 0.7258, 0.1507, 0.7122, 0.625, 0.5223, 0.8493, 0.5223, 0.8493, 0.536, 0.625, 0.536, 0.375, 0.5223, 0.625, 0.5223, 0.625, 0.536, 0.375, 0.536, 0.1507, 0.5223, 0.375, 0.5223, 0.375, 0.536, 0.1507, 0.536, 0.8493, 0.5223, 0.875, 0.5223, 0.875, 0.536, 0.8493, 0.536, 0.375, 0.2013, 0.375, 0.214, 0.375, 0.214, 0.375, 0.2013, 0.375, 0.2013, 0.625, 0.2013, 0.625, 0.214, 0.375, 0.214, 0.8493, 0.5106, 0.875, 0.5106, 0.875, 0.5223, 0.8493, 0.5223, 0.1507, 0.5106, 0.375, 0.5106, 0.375, 0.5223, 0.1507, 0.5223, 0.375, 0.5106, 0.625, 0.5106, 0.625, 0.5223, 0.375, 0.5223, 0.625, 0.5106, 0.8493, 0.5106, 0.8493, 0.5223, 0.625, 0.5223, 0.1507, 0.6503, 0.1507, 0.6624, 0.1507, 0.6624, 0.1507, 0.6503, 0.125, 0.5106, 0.136, 0.5106, 0.136, 0.5223, 0.125, 0.5223, 0.1507, 0.5106, 0.1507, 0.5223, 0.2255, 0.4603, 0.2255, 0.4415, 0.2255, 0.4415, 0.2255, 0.4603, 0.2197, 0.4588, 0.2197, 0.4399, 0.2197, 0.4399, 0.2197, 0.4588, 0.136, 0.5223, 0.136, 0.5106, 0.375, 0.214, 0.375, 0.2277, 0.375, 0.2277, 0.375, 0.214, 0.375, 0.214, 0.625, 0.214, 0.625, 0.2277, 0.375, 0.2277, 0.2197, 0.4228, 0.2197, 0.4399, 0.136, 0.5106, 0.136, 0.5, 0.2255, 0.4246, 0.2255, 0.4415, 0.2197, 0.4399, 0.2197, 0.4228, 0.1507, 0.5, 0.1507, 0.5106, 0.2255, 0.4415, 0.2255, 0.4246, 0.136, 0.6, 0.136, 0.6125, 0.136, 0.6125, 0.136, 0.6, 0.1507, 0.536, 0.1507, 0.5487, 0.1507, 0.5487, 0.1507, 0.536, 0.625, 0.5, 0.8493, 0.5, 0.8493, 0.5106, 0.625, 0.5106, 0.375, 0.5, 0.625, 0.5, 0.625, 0.5106, 0.375, 0.5106, 0.1507, 0.5, 0.375, 0.5, 0.375, 0.5106, 0.1507, 0.5106, 0.8493, 0.5, 0.875, 0.5, 0.875, 0.5106, 0.8493, 0.5106, 0.375, 0.2277, 0.375, 0.2394, 0.375, 0.2394, 0.375, 0.2277, 0.375, 0.2277, 0.625, 0.2277, 0.625, 0.2394, 0.375, 0.2394, 0.136, 0.7258, 0.136, 0.7374, 0.136, 0.7374, 0.136, 0.7258, 0.136, 0.7002, 0.136, 0.7122, 0.136, 0.7122, 0.136, 0.7002, 0.136, 0.6752, 0.136, 0.6874, 0.136, 0.6874, 0.136, 0.6752, 0.136, 0.6251, 0.136, 0.6251, 0.136, 0.6251, 0.136, 0.6251, 0.136, 0.6374, 0.136, 0.6503, 0.136, 0.6503, 0.136, 0.6374, 0.136, 0.6125, 0.136, 0.6251, 0.136, 0.6251, 0.136, 0.6125, 0.136, 0.5748, 0.136, 0.5876, 0.136, 0.5876, 0.136, 0.5748, 0.136, 0.5487, 0.136, 0.5615, 0.136, 0.5615, 0.136, 0.5487, 0.136, 0.5223, 0.136, 0.536, 0.136, 0.536, 0.136, 0.5223, 0.136, 0.5106, 0.125, 0.5106, 0.125, 0.5106, 0.125, 0.5106, 0.1267, 0.5106, 0.126, 0.5106, 0.1349, 0.5106, 0.1355, 0.5106, 0.1358, 0.5106, 0.136, 0.5106, 0.125, 0.5, 0.125, 0.5, 0.125, 0.5106, 0.125, 0.5106, 0.125, 0.5748, 0.136, 0.5748, 0.136, 0.5748, 0.1358, 0.5748, 0.1355, 0.5748, 0.1349, 0.5748, 0.126, 0.5748, 0.1267, 0.5748, 0.125, 0.5748, 0.125, 0.5748, 0.375, 0.1885, 0.375, 0.2013, 0.375, 0.2013, 0.375, 0.1885, 0.375, 0.09967, 0.375, 0.09967, 0.375, 0.09967, 0.375, 0.09967, 0.125, 0.5748, 0.125, 0.5748, 0.125, 0.5876, 0.125, 0.5876, 0.136, 0.7374, 0.125, 0.7374, 0.125, 0.7374, 0.125, 0.7374, 0.1267, 0.7374, 0.126, 0.7374, 0.1349, 0.7374, 0.1355, 0.7374, 0.1358, 0.7374, 0.136, 0.7374, 0.136, 0.6503, 0.136, 0.6624, 0.136, 0.6624, 0.136, 0.6503, 0.375, 0.1126, 0.375, 0.1249, 0.375, 0.1249, 0.375, 0.1126, 0.136, 0.536, 0.125, 0.536, 0.125, 0.536, 0.125, 0.536, 0.1267, 0.536, 0.126, 0.536, 0.1349, 0.536, 0.1355, 0.536, 0.1358, 0.536, 0.136, 0.536, 0.136, 0.7122, 0.125, 0.7122, 0.125, 0.7122, 0.125, 0.7122, 0.1267, 0.7122, 0.126, 0.7122, 0.1349, 0.7122, 0.1355, 0.7122, 0.1358, 0.7122, 0.136, 0.7122, 0.136, 0.6624, 0.125, 0.6624, 0.125, 0.6624, 0.136, 0.6624, 0.125, 0.5487, 0.136, 0.5487, 0.136, 0.5487, 0.1358, 0.5487, 0.1355, 0.5487, 0.1349, 0.5487, 0.126, 0.5487, 0.1267, 0.5487, 0.125, 0.5487, 0.125, 0.5487, 0.375, 0.214, 0.375, 0.2277, 0.375, 0.2277, 0.375, 0.214, 0.125, 0.7258, 0.136, 0.7258, 0.136, 0.7258, 0.1358, 0.7258, 0.1355, 0.7258, 0.1349, 0.7258, 0.126, 0.7258, 0.1267, 0.7258, 0.125, 0.7258, 0.125, 0.7258, 0.375, 0.03778, 0.375, 0.04984, 0.375, 0.04984, 0.375, 0.03778, 0.136, 0.6251, 0.136, 0.6374, 0.136, 0.6374, 0.136, 0.6251, 0.125, 0.5487, 0.125, 0.5487, 0.125, 0.5615, 0.125, 0.5615, 0.136, 0.6251, 0.136, 0.6374, 0.136, 0.6374, 0.136, 0.6251, 0.375, 0.1375, 0.375, 0.15, 0.375, 0.15, 0.375, 0.1375, 0.125, 0.6752, 0.125, 0.6752, 0.125, 0.6874, 0.125, 0.6874, 0.125, 0.7258, 0.125, 0.7258, 0.125, 0.7374, 0.125, 0.7374, 0.375, 0.1126, 0.375, 0.1126, 0.375, 0.1126, 0.375, 0.1126, 0.125, 0.5223, 0.136, 0.5223, 0.136, 0.5223, 0.1358, 0.5223, 0.1355, 0.5223, 0.1349, 0.5223, 0.126, 0.5223, 0.1267, 0.5223, 0.125, 0.5223, 0.125, 0.5223, 0.375, 0.2394, 0.375, 0.25, 0.375, 0.25, 0.375, 0.2394, 0.125, 0.7002, 0.136, 0.7002, 0.136, 0.7002, 0.1358, 0.7002, 0.1355, 0.7002, 0.1349, 0.7002, 0.126, 0.7002, 0.1267, 0.7002, 0.125, 0.7002, 0.125, 0.7002, 0.375, 0.06258, 0.375, 0.07477, 0.375, 0.07477, 0.375, 0.06258, 0.125, 0.6, 0.136, 0.6, 0.136, 0.6, 0.125, 0.6, 0.125, 0.5223, 0.125, 0.5223, 0.125, 0.536, 0.125, 0.536, 0.125, 0.7002, 0.125, 0.7002, 0.125, 0.7122, 0.125, 0.7122, 0.125, 0.6374, 0.136, 0.6374, 0.136, 0.6503, 0.125, 0.6503, 0.125, 0.6125, 0.136, 0.6125, 0.136, 0.6251, 0.125, 0.6251, 0.136, 0.6125, 0.125, 0.6125, 0.125, 0.6125, 0.136, 0.6125, 0.136, 0.6, 0.136, 0.6125, 0.136, 0.6125, 0.136, 0.6, 0.125, 0.6503, 0.136, 0.6503, 0.136, 0.6503, 0.125, 0.6503, 0.136, 0.6251, 0.136, 0.6374, 0.136, 0.6374, 0.136, 0.6251, 0.125, 0.6503, 0.136, 0.6503, 0.136, 0.6503, 0.125, 0.6503, 0.125, 0.6251, 0.136, 0.6251, 0.136, 0.6251, 0.125, 0.6251, 0.136, 0.6374, 0.125, 0.6374, 0.125, 0.6374, 0.136, 0.6374, 0.136, 0.6624, 0.125, 0.6624, 0.125, 0.6624, 0.136, 0.6624, 0.136, 0.6503, 0.136, 0.6503, 0.136, 0.6503, 0.136, 0.6503, 0.136, 0.6503, 0.136, 0.6624, 0.136, 0.6624, 0.136, 0.6503, 0.136, 0.6, 0.136, 0.6125, 0.136, 0.6125, 0.136, 0.6, 0.125, 0.6, 0.136, 0.6, 0.136, 0.6, 0.125, 0.6, 0.136, 0.6125, 0.136, 0.6125, 0.136, 0.6125, 0.136, 0.6125, 0.375, 0.1126, 0.375, 0.1249, 0.375, 0.1249, 0.375, 0.1126, 0.375, 0.1375, 0.375, 0.1375, 0.375, 0.1375, 0.375, 0.1375, 0.375, 0.1249, 0.375, 0.1375, 0.375, 0.1375, 0.375, 0.1249, 0.375, 0.1249, 0.375, 0.1249, 0.375, 0.1249, 0.375, 0.1249, 0.375, 0.09967, 0.375, 0.1126, 0.375, 0.1126, 0.375, 0.09967, 0.136, 0.6374, 0.125, 0.6374, 0.125, 0.6374, 0.136, 0.6374, 0.375, 0.1375, 0.375, 0.15, 0.375, 0.15, 0.375, 0.1375, 0.136, 0.6624, 0.125, 0.6624, 0.125, 0.6624, 0.136, 0.6624, 0.375, 0.08764, 0.375, 0.09967, 0.375, 0.09967, 0.375, 0.08764, 0.125, 0.6251, 0.136, 0.6251, 0.136, 0.6251, 0.125, 0.6251, 0.375, 0.1126, 0.375, 0.1249, 0.375, 0.1249, 0.375, 0.1126, 0.125, 0.6, 0.136, 0.6, 0.136, 0.6, 0.125, 0.6, 0.136, 0.6624, 0.125, 0.6624, 0.125, 0.6624, 0.136, 0.6624, 0.375, 0.1375, 0.375, 0.15, 0.375, 0.15, 0.375, 0.1375, 0.136, 0.6374, 0.125, 0.6374, 0.125, 0.6374, 0.136, 0.6374, 0.136, 0.6503, 0.136, 0.6624, 0.136, 0.6624, 0.136, 0.6503, 0.136, 0.6125, 0.125, 0.6125, 0.125, 0.6125, 0.136, 0.6125, 0.375, 0.1375, 0.375, 0.15, 0.375, 0.15, 0.375, 0.1375, 0.136, 0.6624, 0.125, 0.6624, 0.125, 0.6624, 0.136, 0.6624, 0.125, 0.6, 0.136, 0.6, 0.136, 0.6, 0.125, 0.6, 0.136, 0.6, 0.136, 0.6, 0.136, 0.6, 0.136, 0.6, 0.136, 0.6, 0.136, 0.6, 0.136, 0.6, 0.136, 0.6125, 0.125, 0.6125, 0.125, 0.6125, 0.136, 0.6125, 0.136, 0.6125, 0.136, 0.6125, 0.136, 0.6125, 0.136, 0.6125, 0.136, 0.6125, 0.136, 0.6125, 0.136, 0.6125, 0.125, 0.6503, 0.136, 0.6503, 0.136, 0.6503, 0.125, 0.6503, 0.136, 0.6251, 0.136, 0.6251, 0.136, 0.6251, 0.136, 0.6251, 0.136, 0.6251, 0.136, 0.6251, 0.136, 0.6251, 0.375, 0.08764, 0.375, 0.09967, 0.375, 0.09967, 0.375, 0.08764, 0.125, 0.6251, 0.136, 0.6251, 0.136, 0.6251, 0.125, 0.6251, 0.375, 0.1126, 0.375, 0.1249, 0.375, 0.1249, 0.375, 0.1126, 0.125, 0.6, 0.136, 0.6, 0.136, 0.6, 0.125, 0.6, 0.125, 0.6503, 0.136, 0.6503, 0.136, 0.6624, 0.125, 0.6624, 0.125, 0.6251, 0.136, 0.6251, 0.136, 0.6374, 0.125, 0.6374, 0.125, 0.6, 0.136, 0.6, 0.136, 0.6125, 0.125, 0.6125, 0.136, 0.6374, 0.125, 0.6374, 0.125, 0.6374, 0.136, 0.6374, 0.136, 0.6503, 0.136, 0.6624, 0.136, 0.6624, 0.136, 0.6503, 0.136, 0.6125, 0.125, 0.6125, 0.125, 0.6125, 0.136, 0.6125, 0.136, 0.6251, 0.136, 0.6374, 0.136, 0.6374, 0.136, 0.6251, 0.125, 0.6503, 0.136, 0.6503, 0.136, 0.6503, 0.125, 0.6503, 0.136, 0.6, 0.136, 0.6125, 0.136, 0.6125, 0.136, 0.6, 0.375, 0.08764, 0.375, 0.09967, 0.375, 0.09967, 0.375, 0.08764, 0.125, 0.6251, 0.136, 0.6251, 0.136, 0.6251, 0.125, 0.6251, 0.375, 0.1126, 0.375, 0.1249, 0.375, 0.1249, 0.375, 0.1126, 0.375, 0.08764, 0.375, 0.09967, 0.375, 0.09967, 0.375, 0.08764, 0.125, 0.6503, 0.136, 0.6503, 0.136, 0.6503, 0.125, 0.6503, 0.136, 0.6503, 0.136, 0.6624, 0.136, 0.6624, 0.136, 0.6503, 0.136, 0.6624, 0.125, 0.6624, 0.125, 0.6624, 0.136, 0.6624, 0.375, 0.1126, 0.375, 0.1249, 0.375, 0.1249, 0.375, 0.1126, 0.125, 0.6251, 0.136, 0.6251, 0.136, 0.6251, 0.125, 0.6251, 0.136, 0.6251, 0.136, 0.6374, 0.136, 0.6374, 0.136, 0.6251, 0.136, 0.6374, 0.125, 0.6374, 0.125, 0.6374, 0.136, 0.6374, 0.125, 0.6, 0.136, 0.6, 0.136, 0.6, 0.125, 0.6, 0.136, 0.6, 0.136, 0.6125, 0.136, 0.6125, 0.136, 0.6, 0.136, 0.6125, 0.125, 0.6125, 0.125, 0.6125, 0.136, 0.6125, 0.375, 0.1375, 0.375, 0.15, 0.375, 0.15, 0.375, 0.1375, 0.136, 0.6503, 0.136, 0.6624, 0.136, 0.6624, 0.136, 0.6503, 0.136, 0.6251, 0.136, 0.6374, 0.136, 0.6374, 0.136, 0.6251, 0.136, 0.6, 0.136, 0.6125, 0.136, 0.6125, 0.136, 0.6, 0.136, 0.6251, 0.136, 0.6251, 0.136, 0.6251, 0.136, 0.6251, 0.136, 0.6624, 0.136, 0.6503, 0.136, 0.6503, 0.136, 0.6624, 0.136, 0.6374, 0.136, 0.6374, 0.136, 0.6374, 0.136, 0.6374, 0.136, 0.6374, 0.136, 0.6374, 0.136, 0.6374, 0.136, 0.6125, 0.136, 0.6125, 0.136, 0.6125, 0.136, 0.6125, 0.136, 0.6374, 0.136, 0.6251, 0.136, 0.6251, 0.136, 0.6374, 0.136, 0.6503, 0.136, 0.6503, 0.136, 0.6503, 0.136, 0.6503, 0.136, 0.6503, 0.136, 0.6503, 0.136, 0.6503, 0.136, 0.6125, 0.136, 0.6, 0.136, 0.6, 0.136, 0.6125, 0.136, 0.6503, 0.136, 0.6503, 0.136, 0.6503, 0.136, 0.6503, 0.136, 0.6624, 0.136, 0.6503, 0.136, 0.6503, 0.136, 0.6624, 0.136, 0.6624, 0.136, 0.6503, 0.136, 0.6503, 0.136, 0.6624, 0.136, 0.6624, 0.136, 0.6503, 0.136, 0.6503, 0.136, 0.6624, 0.136, 0.6374, 0.136, 0.6251, 0.136, 0.6251, 0.136, 0.6374, 0.136, 0.6374, 0.136, 0.6251, 0.136, 0.6251, 0.136, 0.6374, 0.136, 0.6374, 0.136, 0.6251, 0.136, 0.6251, 0.136, 0.6374, 0.136, 0.6125, 0.136, 0.6, 0.136, 0.6, 0.136, 0.6125, 0.136, 0.6125, 0.136, 0.6, 0.136, 0.6, 0.136, 0.6125, 0.136, 0.6125, 0.136, 0.6, 0.136, 0.6, 0.136, 0.6125, 0.136, 0.6624, 0.136, 0.6624, 0.136, 0.6624, 0.136, 0.6624, 0.136, 0.6624, 0.136, 0.6624, 0.136, 0.6624, 0.136, 0.6503, 0.136, 0.6624, 0.136, 0.6624, 0.136, 0.6503, 0.136, 0.6374, 0.136, 0.6251, 0.136, 0.6251, 0.136, 0.6374, 0.136, 0.6, 0.136, 0.6125, 0.136, 0.6125, 0.136, 0.6, 0.136, 0.6374, 0.136, 0.6251, 0.136, 0.6251, 0.136, 0.6374, 0.136, 0.6125, 0.136, 0.6, 0.136, 0.6, 0.136, 0.6125, 0.136, 0.6624, 0.136, 0.6624, 0.136, 0.6624, 0.136, 0.6624, 0.136, 0.6, 0.136, 0.6, 0.136, 0.6, 0.136, 0.6, 0.136, 0.6, 0.136, 0.6125, 0.136, 0.6125, 0.136, 0.6, 0.136, 0.6251, 0.136, 0.6374, 0.136, 0.6374, 0.136, 0.6251, 0.136, 0.6374, 0.136, 0.6374, 0.136, 0.6374, 0.136, 0.6374, 0.136, 0.6503, 0.136, 0.6624, 0.136, 0.6624, 0.136, 0.6503, 0.136, 0.6624, 0.136, 0.6503, 0.136, 0.6503, 0.136, 0.6624, 0.125, 0.5106, 0.125, 0.5, 0.2091, 0.4176, 0.1267, 0.5106, 0.1267, 0.5106, 0.2091, 0.4176, 0.2075, 0.4185, 0.126, 0.5106, 0.126, 0.5106, 0.2075, 0.4185, 0.2156, 0.4192, 0.1349, 0.5106, 0.1349, 0.5106, 0.2156, 0.4192, 0.2156, 0.4198, 0.1355, 0.5106, 0.1355, 0.5106, 0.2156, 0.4198, 0.2156, 0.4202, 0.1358, 0.5106, 0.1358, 0.5106, 0.2156, 0.4202, 0.136, 0.5, 0.136, 0.5106, 0.125, 0.7374, 0.125, 0.7258, 0.1267, 0.7258, 0.1267, 0.7374, 0.1267, 0.7374, 0.1267, 0.7258, 0.126, 0.7258, 0.126, 0.7374, 0.126, 0.7374, 0.126, 0.7258, 0.1349, 0.7258, 0.1349, 0.7374, 0.1349, 0.7374, 0.1349, 0.7258, 0.1355, 0.7258, 0.1355, 0.7374, 0.1355, 0.7374, 0.1355, 0.7258, 0.1358, 0.7258, 0.1358, 0.7374, 0.1358, 0.7374, 0.1358, 0.7258, 0.136, 0.7258, 0.136, 0.7374, 0.125, 0.7122, 0.125, 0.7002, 0.1267, 0.7002, 0.1267, 0.7122, 0.1267, 0.7122, 0.1267, 0.7002, 0.126, 0.7002, 0.126, 0.7122, 0.126, 0.7122, 0.126, 0.7002, 0.1349, 0.7002, 0.1349, 0.7122, 0.1349, 0.7122, 0.1349, 0.7002, 0.1355, 0.7002, 0.1355, 0.7122, 0.1355, 0.7122, 0.1355, 0.7002, 0.1358, 0.7002, 0.1358, 0.7122, 0.1358, 0.7122, 0.1358, 0.7002, 0.136, 0.7002, 0.136, 0.7122, 0.125, 0.6874, 0.125, 0.6752, 0.1267, 0.6752, 0.1267, 0.6874, 0.1267, 0.6874, 0.1267, 0.6752, 0.126, 0.6752, 0.126, 0.6874, 0.126, 0.6874, 0.126, 0.6752, 0.1349, 0.6752, 0.1349, 0.6874, 0.1349, 0.6874, 0.1349, 0.6752, 0.1355, 0.6752, 0.1355, 0.6874, 0.1355, 0.6874, 0.1355, 0.6752, 0.1358, 0.6752, 0.1358, 0.6874, 0.1358, 0.6874, 0.1358, 0.6752, 0.136, 0.6752, 0.136, 0.6874, 0.125, 0.5876, 0.125, 0.5748, 0.1267, 0.5748, 0.1267, 0.5876, 0.1267, 0.5876, 0.1267, 0.5748, 0.126, 0.5748, 0.126, 0.5876, 0.126, 0.5876, 0.126, 0.5748, 0.1349, 0.5748, 0.1349, 0.5876, 0.1349, 0.5876, 0.1349, 0.5748, 0.1355, 0.5748, 0.1355, 0.5876, 0.1355, 0.5876, 0.1355, 0.5748, 0.1358, 0.5748, 0.1358, 0.5876, 0.1358, 0.5876, 0.1358, 0.5748, 0.136, 0.5748, 0.136, 0.5876, 0.125, 0.5615, 0.125, 0.5487, 0.1267, 0.5487, 0.1267, 0.5615, 0.1267, 0.5615, 0.1267, 0.5487, 0.126, 0.5487, 0.126, 0.5615, 0.126, 0.5615, 0.126, 0.5487, 0.1349, 0.5487, 0.1349, 0.5615, 0.1349, 0.5615, 0.1349, 0.5487, 0.1355, 0.5487, 0.1355, 0.5615, 0.1355, 0.5615, 0.1355, 0.5487, 0.1358, 0.5487, 0.1358, 0.5615, 0.1358, 0.5615, 0.1358, 0.5487, 0.136, 0.5487, 0.136, 0.5615, 0.125, 0.536, 0.125, 0.5223, 0.1267, 0.5223, 0.1267, 0.536, 0.1267, 0.536, 0.1267, 0.5223, 0.126, 0.5223, 0.126, 0.536, 0.126, 0.536, 0.126, 0.5223, 0.1349, 0.5223, 0.1349, 0.536, 0.1349, 0.536, 0.1349, 0.5223, 0.1355, 0.5223, 0.1355, 0.536, 0.1355, 0.536, 0.1355, 0.5223, 0.1358, 0.5223, 0.1358, 0.536, 0.1358, 0.536, 0.1358, 0.5223, 0.136, 0.5223, 0.136, 0.536, 0.136, 0.5, 0.136, 0.5106, 0.136, 0.5106, 0.136, 0.5, 0.1507, 0.75, 0.1507, 0.7387, 0.1507, 0.7374, 0.1507, 0.7374, 0.1507, 0.75, 0.1507, 0.7374, 0.1507, 0.75, 0.1507, 0.75, 0.1507, 0.7387, 0.1507, 0.7374, 0.1507, 0.7122, 0.1507, 0.7002, 0.1507, 0.7002, 0.1507, 0.7122, 0.1507, 0.6874, 0.1507, 0.7002, 0.1507, 0.7002, 0.1507, 0.6874, 0.1507, 0.7002, 0.1507, 0.6874, 0.1507, 0.6874, 0.1507, 0.7002, 0.1507, 0.6752, 0.1507, 0.6624, 0.1507, 0.6624, 0.1507, 0.6752, 0.1507, 0.6503, 0.1507, 0.6624, 0.1507, 0.6624, 0.1507, 0.6503, 0.1507, 0.6624, 0.1507, 0.6503, 0.1507, 0.6503, 0.1507, 0.6624, 0.1507, 0.6374, 0.1507, 0.6251, 0.1507, 0.6251, 0.1507, 0.6374, 0.1507, 0.6251, 0.1507, 0.6125, 0.1507, 0.6125, 0.1507, 0.6251, 0.1507, 0.6125, 0.1507, 0.6, 0.1507, 0.6, 0.1507, 0.6125, 0.1507, 0.5876, 0.1507, 0.6, 0.1507, 0.6, 0.1507, 0.5876, 0.1507, 0.6, 0.1507, 0.5876, 0.1507, 0.5876, 0.1507, 0.6, 0.1507, 0.5748, 0.1507, 0.5615, 0.1507, 0.5615, 0.1507, 0.5748, 0.1507, 0.5487, 0.1507, 0.5615, 0.1507, 0.5615, 0.1507, 0.5487, 0.1507, 0.5615, 0.1507, 0.5487, 0.1507, 0.5487, 0.1507, 0.5615, 0.1507, 0.536, 0.1507, 0.5223, 0.1507, 0.5223, 0.1507, 0.536, 0.1507, 0.5106, 0.1507, 0.5223, 0.1507, 0.5223, 0.1507, 0.5106, 0.1507, 0.5223, 0.1507, 0.5106, 0.1507, 0.5106, 0.1507, 0.5223, 0.1507, 0.5106, 0.1507, 0.5, 0.1507, 0.5, 0.1507, 0.5106, 0.1507, 0.7002, 0.1507, 0.7122, 0.1507, 0.7122, 0.1507, 0.7002, 0.1507, 0.5615, 0.1507, 0.5748, 0.1507, 0.5748, 0.1507, 0.5615, 0.1507, 0.6251, 0.1507, 0.6374, 0.1507, 0.6374, 0.1507, 0.6251, 0.375, 0.9743, 0.375, 0.9743, 0.375, 0.9743, 0.375, 0.9743, 0.1507, 0.6, 0.1507, 0.6125, 0.1507, 0.6125, 0.1507, 0.6, 0.1507, 0.6624, 0.1507, 0.6752, 0.1507, 0.6752, 0.1507, 0.6624, 0.1507, 0.5223, 0.1507, 0.536, 0.1507, 0.536, 0.1507, 0.5223, 0.1507, 0.6374, 0.1507, 0.6503, 0.1507, 0.6503, 0.1507, 0.6374, 0.1507, 0.7002, 0.1507, 0.7122, 0.1507, 0.7122, 0.1507, 0.7002, 0.1507, 0.7258, 0.1507, 0.7374, 0.1507, 0.7374, 0.1507, 0.7258, 0.1507, 0.5, 0.1507, 0.5106, 0.1507, 0.5106, 0.1507, 0.5, 0.1507, 0.5615, 0.1507, 0.5748, 0.1507, 0.5748, 0.1507, 0.5615, 0.1507, 0.6752, 0.1507, 0.6874, 0.1507, 0.6874, 0.1507, 0.6752, 0.1507, 0.536, 0.1507, 0.5487, 0.1507, 0.5487, 0.1507, 0.536, 0.1507, 0.6, 0.1507, 0.6125, 0.1507, 0.6125, 0.1507, 0.6, 0.1507, 0.7122, 0.1507, 0.7258, 0.1507, 0.7258, 0.1507, 0.7122, 0.1507, 0.5748, 0.1507, 0.5876, 0.1507, 0.5876, 0.1507, 0.5748, 0.1507, 0.6374, 0.1507, 0.6503, 0.1507, 0.6503, 0.1507, 0.6374, 0.375, 0.2757, 0.375, 0.2757, 0.375, 0.2757, 0.375, 0.2757, 0.2255, 0.4252, 0.2255, 0.4252, 0.2255, 0.4252, 0.375, 0.2757, 0.1507, 0.6125, 0.1507, 0.6251, 0.1507, 0.6251, 0.1507, 0.6125, 0.1507, 0.7258, 0.1507, 0.7374, 0.1507, 0.7374, 0.1507, 0.7258, 0.1507, 0.6752, 0.1507, 0.6874, 0.1507, 0.6874, 0.1507, 0.6752, 0.1507, 0.7374, 0.1507, 0.7258, 0.1507, 0.7258, 0.1507, 0.7374, 0.1507, 0.7374, 0.1507, 0.7374, 0.1507, 0.7374, 0.1507, 0.7374, 0.1507, 0.7374, 0.1507, 0.7374, 0.1507, 0.7374, 0.1507, 0.7258, 0.1507, 0.7374, 0.1507, 0.7374, 0.1507, 0.7258, 0.1507, 0.7258, 0.1507, 0.7374, 0.1507, 0.7374, 0.1507, 0.7258, 0.1507, 0.7258, 0.1507, 0.7374, 0.1507, 0.7374, 0.1507, 0.7258, 0.1507, 0.7258, 0.1507, 0.7374, 0.1507, 0.7374, 0.1507, 0.7258, 0.1507, 0.7122, 0.1507, 0.7258, 0.1507, 0.7258, 0.1507, 0.7122, 0.1507, 0.7122, 0.1507, 0.7258, 0.1507, 0.7258, 0.1507, 0.7122, 0.1507, 0.7122, 0.1507, 0.7258, 0.1507, 0.7258, 0.1507, 0.7122, 0.1507, 0.7122, 0.1507, 0.7258, 0.1507, 0.7258, 0.1507, 0.7122, 0.1507, 0.7002, 0.1507, 0.7122, 0.1507, 0.7122, 0.1507, 0.7002, 0.1507, 0.7002, 0.1507, 0.7122, 0.1507, 0.7122, 0.1507, 0.7002, 0.1507, 0.7002, 0.1507, 0.7122, 0.1507, 0.7122, 0.1507, 0.7002, 0.1507, 0.7002, 0.1507, 0.7122, 0.1507, 0.7122, 0.1507, 0.7002, 0.1507, 0.6874, 0.1507, 0.7002, 0.1507, 0.7002, 0.1507, 0.6874, 0.1507, 0.6874, 0.1507, 0.7002, 0.1507, 0.7002, 0.1507, 0.6874, 0.1507, 0.6874, 0.1507, 0.7002, 0.1507, 0.7002, 0.1507, 0.6874, 0.1507, 0.6874, 0.1507, 0.7002, 0.1507, 0.7002, 0.1507, 0.6874, 0.1507, 0.6752, 0.1507, 0.6874, 0.1507, 0.6874, 0.1507, 0.6752, 0.1507, 0.6752, 0.1507, 0.6874, 0.1507, 0.6874, 0.1507, 0.6752, 0.1507, 0.6752, 0.1507, 0.6874, 0.1507, 0.6874, 0.1507, 0.6752, 0.1507, 0.6752, 0.1507, 0.6874, 0.1507, 0.6874, 0.1507, 0.6752, 0.1507, 0.6624, 0.1507, 0.6752, 0.1507, 0.6752, 0.1507, 0.6624, 0.1507, 0.6624, 0.1507, 0.6752, 0.1507, 0.6752, 0.1507, 0.6624, 0.1507, 0.6624, 0.1507, 0.6752, 0.1507, 0.6752, 0.1507, 0.6624, 0.1507, 0.6624, 0.1507, 0.6752, 0.1507, 0.6752, 0.1507, 0.6624, 0.1507, 0.6503, 0.1507, 0.6624, 0.1507, 0.6624, 0.1507, 0.6503, 0.1507, 0.6503, 0.1507, 0.6624, 0.1507, 0.6624, 0.1507, 0.6503, 0.1507, 0.6503, 0.1507, 0.6624, 0.1507, 0.6624, 0.1507, 0.6503, 0.1507, 0.6503, 0.1507, 0.6624, 0.1507, 0.6624, 0.1507, 0.6503, 0.1507, 0.6374, 0.1507, 0.6503, 0.1507, 0.6503, 0.1507, 0.6374, 0.1507, 0.6374, 0.1507, 0.6503, 0.1507, 0.6503, 0.1507, 0.6374, 0.1507, 0.6374, 0.1507, 0.6503, 0.1507, 0.6503, 0.1507, 0.6374, 0.1507, 0.6374, 0.1507, 0.6503, 0.1507, 0.6503, 0.1507, 0.6374, 0.1507, 0.6251, 0.1507, 0.6374, 0.1507, 0.6374, 0.1507, 0.6251, 0.1507, 0.6251, 0.1507, 0.6374, 0.1507, 0.6374, 0.1507, 0.6251, 0.1507, 0.6251, 0.1507, 0.6374, 0.1507, 0.6374, 0.1507, 0.6251, 0.1507, 0.6251, 0.1507, 0.6374, 0.1507, 0.6374, 0.1507, 0.6251, 0.1507, 0.6125, 0.1507, 0.6251, 0.1507, 0.6251, 0.1507, 0.6125, 0.1507, 0.6125, 0.1507, 0.6251, 0.1507, 0.6251, 0.1507, 0.6125, 0.1507, 0.6125, 0.1507, 0.6251, 0.1507, 0.6251, 0.1507, 0.6125, 0.1507, 0.6125, 0.1507, 0.6251, 0.1507, 0.6251, 0.1507, 0.6125, 0.1507, 0.6, 0.1507, 0.6125, 0.1507, 0.6125, 0.1507, 0.6, 0.1507, 0.6, 0.1507, 0.6125, 0.1507, 0.6125, 0.1507, 0.6, 0.1507, 0.6, 0.1507, 0.6125, 0.1507, 0.6125, 0.1507, 0.6, 0.1507, 0.6, 0.1507, 0.6125, 0.1507, 0.6125, 0.1507, 0.6, 0.1507, 0.5876, 0.1507, 0.6, 0.1507, 0.6, 0.1507, 0.5876, 0.1507, 0.5876, 0.1507, 0.6, 0.1507, 0.6, 0.1507, 0.5876, 0.1507, 0.5876, 0.1507, 0.6, 0.1507, 0.6, 0.1507, 0.5876, 0.1507, 0.5876, 0.1507, 0.6, 0.1507, 0.6, 0.1507, 0.5876, 0.1507, 0.5748, 0.1507, 0.5876, 0.1507, 0.5876, 0.1507, 0.5748, 0.1507, 0.5748, 0.1507, 0.5876, 0.1507, 0.5876, 0.1507, 0.5748, 0.1507, 0.5748, 0.1507, 0.5876, 0.1507, 0.5876, 0.1507, 0.5748, 0.1507, 0.5748, 0.1507, 0.5876, 0.1507, 0.5876, 0.1507, 0.5748, 0.1507, 0.5615, 0.1507, 0.5748, 0.1507, 0.5748, 0.1507, 0.5615, 0.1507, 0.5615, 0.1507, 0.5748, 0.1507, 0.5748, 0.1507, 0.5615, 0.1507, 0.5615, 0.1507, 0.5748, 0.1507, 0.5748, 0.1507, 0.5615, 0.1507, 0.5615, 0.1507, 0.5748, 0.1507, 0.5748, 0.1507, 0.5615, 0.1507, 0.5487, 0.1507, 0.5615, 0.1507, 0.5615, 0.1507, 0.5487, 0.1507, 0.5487, 0.1507, 0.5615, 0.1507, 0.5615, 0.1507, 0.5487, 0.1507, 0.5487, 0.1507, 0.5615, 0.1507, 0.5615, 0.1507, 0.5487, 0.1507, 0.5487, 0.1507, 0.5615, 0.1507, 0.5615, 0.1507, 0.5487, 0.1507, 0.536, 0.1507, 0.5487, 0.1507, 0.5487, 0.1507, 0.536, 0.1507, 0.536, 0.1507, 0.5487, 0.1507, 0.5487, 0.1507, 0.536, 0.1507, 0.536, 0.1507, 0.5487, 0.1507, 0.5487, 0.1507, 0.536, 0.1507, 0.536, 0.1507, 0.5487, 0.1507, 0.5487, 0.1507, 0.536, 0.1507, 0.5223, 0.1507, 0.536, 0.1507, 0.536, 0.1507, 0.5223, 0.1507, 0.5223, 0.1507, 0.536, 0.1507, 0.536, 0.1507, 0.5223, 0.1507, 0.5223, 0.1507, 0.536, 0.1507, 0.536, 0.1507, 0.5223, 0.1507, 0.5223, 0.1507, 0.536, 0.1507, 0.536, 0.1507, 0.5223, 0.1507, 0.5106, 0.1507, 0.5223, 0.1507, 0.5223, 0.1507, 0.5106, 0.1507, 0.5106, 0.1507, 0.5223, 0.1507, 0.5223, 0.1507, 0.5106, 0.1507, 0.5106, 0.1507, 0.5223, 0.1507, 0.5223, 0.1507, 0.5106, 0.1507, 0.5106, 0.1507, 0.5223, 0.1507, 0.5223, 0.1507, 0.5106, 0.1507, 0.5, 0.1507, 0.5106, 0.1507, 0.5106, 0.2255, 0.4252, 0.2255, 0.4252, 0.1507, 0.5106, 0.1507, 0.5106, 0.2255, 0.4252, 0.2255, 0.4252, 0.1507, 0.5106, 0.1507, 0.5106, 0.2255, 0.4252, 0.2255, 0.4252, 0.1507, 0.5106, 0.1507, 0.5106, 0.1507, 0.5, 0.1507, 0.75, 0.1507, 0.7374, 0.1507, 0.7374, 0.1507, 0.7375, 0.1507, 0.7387, 0.1507, 0.75, 0.136, 0.6, 0.136, 0.6125, 0.136, 0.6125, 0.136, 0.6, 0.136, 0.6503, 0.136, 0.6624, 0.136, 0.6624, 0.136, 0.6503, 0.136, 0.6503, 0.136, 0.6624, 0.136, 0.6624, 0.136, 0.6503, 0.136, 0.6624, 0.136, 0.6624, 0.136, 0.6624, 0.136, 0.6624, 0.136, 0.6624, 0.136, 0.6503, 0.136, 0.6503, 0.136, 0.6624, 0.136, 0.6503, 0.136, 0.6503, 0.136, 0.6503, 0.136, 0.6503, 0.136, 0.6251, 0.136, 0.6374, 0.136, 0.6374, 0.136, 0.6251, 0.136, 0.6374, 0.136, 0.6374, 0.136, 0.6374, 0.136, 0.6374, 0.136, 0.6251, 0.136, 0.6374, 0.136, 0.6374, 0.136, 0.6251, 0.136, 0.6251, 0.136, 0.6251, 0.136, 0.6251, 0.136, 0.6251, 0.136, 0.6, 0.136, 0.6125, 0.136, 0.6125, 0.136, 0.6, 0.136, 0.6, 0.136, 0.6, 0.136, 0.6, 0.136, 0.6, 0.136, 0.6125, 0.136, 0.6, 0.136, 0.6, 0.136, 0.6125, 0.136, 0.6125, 0.136, 0.6125, 0.136, 0.6125, 0.136, 0.6125])
me_cube.materials.append(mat_material)
me_cube.use_remesh_preserve_volume = False
me_cube.use_remesh_preserve_attributes = False
me_cube.use_mirror_vertex_groups = False
me_cube.update()

# ---- objects
ob_cube = bpy.data.objects.new('Cube', me_cube)
ob_light = bpy.data.objects.new('Light', light_light)
ob_camera = bpy.data.objects.new('Camera', cam_camera)

# ---- transforms, parenting, visibility, modifiers, constraints
ob_cube.location = (0.0, 0.0, 0.0)
ob_cube.lock_rotations_4d = False
ob_cube.empty_display_type = 'ARROWS'
ob_cube.lineart.crease_threshold = 0.0
_m = ob_cube.modifiers.new('Mirror', 'MIRROR')
ob_light.location = (4.076, 1.005, 5.904)
ob_light.rotation_euler = (0.6503, 0.05522, 1.866)
ob_light.lock_rotations_4d = False
ob_light.empty_display_type = 'ARROWS'
ob_light.color = (0.0, 0.0, 0.0, 0.0)
ob_light.lineart.crease_threshold = 0.0
ob_camera.location = (7.359, -6.926, 4.958)
ob_camera.rotation_euler = (1.109, 0.0, 0.8149)
ob_camera.lock_rotations_4d = False
ob_camera.empty_display_type = 'ARROWS'
ob_camera.color = (0.0, 0.0, 0.0, 0.0)
ob_camera.display_type = 'WIRE'
ob_camera.lineart.crease_threshold = 0.0

# ---- collection membership
col_collection.objects.link(ob_cube)
col_collection.objects.link(ob_light)
col_collection.objects.link(ob_camera)

# ---- scene / render settings (as saved in the file)
scene.camera = ob_camera
scene.frame_start = 1; scene.frame_end = 250; scene.frame_set(35)
scene.render.engine = 'BLENDER_EEVEE_NEXT'
scene.cycles.use_denoising = False
scene.cycles.samples = 128
scene.cycles.sampling_pattern = 'TABULATED_SOBOL'
scene.cycles.use_adaptive_sampling = False
scene.cycles.use_light_tree = False
scene.view_settings.view_transform = 'Filmic'
bpy.context.view_layer.update()
